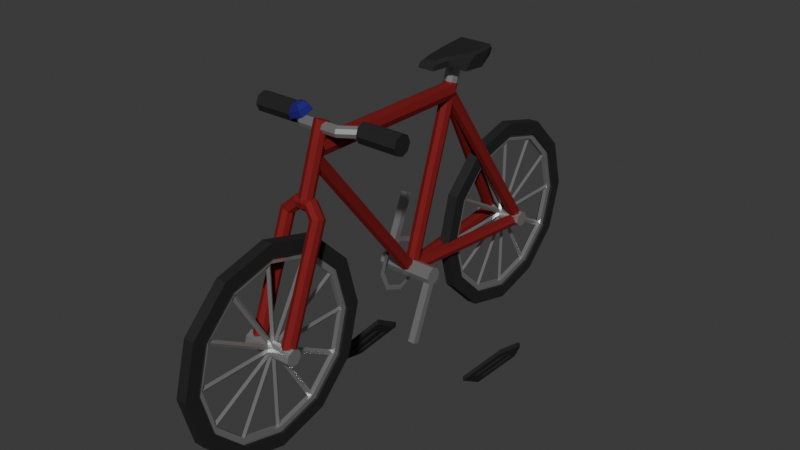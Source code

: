 # Source: bicycle.blend  (saved by Blender 4.2.66; exported with 4.5.12 LTS)
import bpy
from mathutils import Matrix  # noqa: F401  (used for matrix-valued properties, if any)

bpy.ops.wm.read_factory_settings(use_empty=True)
scene = bpy.context.scene
scene.name = 'Scene'

# ---- collections
col_bike = bpy.data.collections.new('Bike'); scene.collection.children.link(col_bike)

# ---- materials (node trees are filled in below, after node groups)
mat_chromecolor = bpy.data.materials.new('ChromeColor')
mat_chromecolor.use_transparent_shadow = False
mat_blackplastic = bpy.data.materials.new('BlackPlastic')
mat_blackplastic.use_transparent_shadow = False
mat_metalchrome = bpy.data.materials.new('MetalChrome')
mat_metalchrome.use_transparent_shadow = False
mat_material = bpy.data.materials.new('Material')

# ---- material node trees
mat_chromecolor.use_nodes = True; mat_chromecolor.node_tree.nodes.clear()
_N = mat_chromecolor.node_tree.nodes; _L = mat_chromecolor.node_tree.links
n0 = _N.new('ShaderNodeBsdfPrincipled'); n0.name = 'Principled BSDF'; n0.location = (10, 300)
n0.inputs[0].default_value = (0.2961, 0.02029, 0.02122, 1.0)
n0.inputs[1].default_value = 0.7092
n0.inputs[2].default_value = 0.7941
n1 = _N.new('ShaderNodeOutputMaterial'); n1.name = 'Material Output'; n1.location = (300, 300)
_L.new(n0.outputs[0], n1.inputs[0])
n1.is_active_output = True
mat_blackplastic.use_nodes = True; mat_blackplastic.node_tree.nodes.clear()
_N = mat_blackplastic.node_tree.nodes; _L = mat_blackplastic.node_tree.links
n0 = _N.new('ShaderNodeBsdfPrincipled'); n0.name = 'Principled BSDF'; n0.location = (10, 300)
n0.inputs[0].default_value = (0.01141, 0.01141, 0.01141, 1.0)
n0.inputs[2].default_value = 0.7105
n1 = _N.new('ShaderNodeOutputMaterial'); n1.name = 'Material Output'; n1.location = (300, 300)
_L.new(n0.outputs[0], n1.inputs[0])
n1.is_active_output = True
mat_metalchrome.use_nodes = True; mat_metalchrome.node_tree.nodes.clear()
_N = mat_metalchrome.node_tree.nodes; _L = mat_metalchrome.node_tree.links
n0 = _N.new('ShaderNodeBsdfPrincipled'); n0.name = 'Principled BSDF'; n0.location = (10, 300)
n0.inputs[0].default_value = (0.4432, 0.4432, 0.4432, 1.0)
n0.inputs[1].default_value = 0.6842
n0.inputs[2].default_value = 0.2669
n1 = _N.new('ShaderNodeOutputMaterial'); n1.name = 'Material Output'; n1.location = (300, 300)
_L.new(n0.outputs[0], n1.inputs[0])
n1.is_active_output = True
mat_material.use_nodes = True; mat_material.node_tree.nodes.clear()
_N = mat_material.node_tree.nodes; _L = mat_material.node_tree.links
n0 = _N.new('ShaderNodeBsdfPrincipled'); n0.name = 'Principled BSDF'; n0.location = (10, 300)
n0.inputs[0].default_value = (0.03071, 0.02029, 0.2918, 1.0)
n0.inputs[1].default_value = 0.4202
n0.inputs[2].default_value = 0.3319
n1 = _N.new('ShaderNodeOutputMaterial'); n1.name = 'Material Output'; n1.location = (300, 300)
_L.new(n0.outputs[0], n1.inputs[0])
n1.is_active_output = True

# ---- world
world_world = bpy.data.worlds.new('World'); scene.world = world_world
world_world.use_nodes = True; world_world.node_tree.nodes.clear()
_N = world_world.node_tree.nodes; _L = world_world.node_tree.links
n0 = _N.new('ShaderNodeOutputWorld'); n0.name = 'World Output'; n0.location = (300, 300)
n1 = _N.new('ShaderNodeBackground'); n1.name = 'Background'; n1.location = (10, 300)
n1.inputs[0].default_value = (0.05088, 0.05088, 0.05088, 1.0)
_L.new(n1.outputs[0], n0.inputs[0])
n0.is_active_output = True
world_world.color = (0.05088, 0.05088, 0.05088)
world_world.use_sun_shadow = False
world_world.sun_shadow_jitter_overblur = 0.0

# ---- meshes
me_vert_003 = bpy.data.meshes.new('Vert.003')
me_vert_003.from_pydata([(-0.7224, 0.03536, 2.047), (-0.7085, -2.385e-07, 2.051), (-0.7224, -0.03536, 2.047), (-0.756, -0.05, 2.036), (-0.7895, -0.03536, 2.024), (-0.8035, -2.885e-07, 2.02), (-0.7895, 0.03536, 2.024), (-0.756, 0.05, 2.036), (-0.2727, 0.03536, 0.679), (-0.2588, -5.72e-08, 0.6835), (-0.2727, -0.03536, 0.679), (-0.3063, -0.05, 0.6679), (-0.3399, -0.03536, 0.6569), (-0.3538, -1.072e-07, 0.6523), (-0.3399, 0.03536, 0.6569), (-0.3063, 0.05, 0.6679), (0.5734, -0.03536, 1.828), (0.5619, -2.622e-07, 1.837), (0.5734, 0.03536, 1.828), (0.601, 0.05, 1.806), (0.6287, 0.03536, 1.784), (0.6402, -2.406e-07, 1.775), (0.6287, -0.03536, 1.784), (0.601, -0.05, 1.806), (-0.3345, -0.03536, 0.688), (-0.346, -1.09e-07, 0.6971), (-0.3345, 0.03536, 0.688), (-0.3069, 0.05, 0.6659), (-0.2792, 0.03536, 0.6439), (-0.2678, -8.738e-08, 0.6348), (-0.2792, -0.03536, 0.6439), (-0.3069, -0.05, 0.6659), (0.5794, -0.04512, 1.916), (0.5794, -2.847e-07, 1.935), (0.5794, 0.04512, 1.916), (0.5794, 0.06381, 1.871), (0.5794, 0.04512, 1.826), (0.5794, -2.419e-07, 1.807), (0.5794, -0.04512, 1.826), (0.5794, -0.06381, 1.871), (-0.7064, -0.04512, 1.916), (-0.7064, -2.847e-07, 1.935), (-0.7064, 0.04512, 1.916), (-0.7064, 0.06381, 1.871), (-0.7064, 0.04512, 1.826), (-0.7064, -2.419e-07, 1.807), (-0.7064, -0.04512, 1.826), (-0.7064, -0.06381, 1.871), (-0.8779, 0.1399, 2.018), (-0.8779, -0.1399, 2.018), (-0.6983, -0.1399, 2.033), (-0.6983, 0.1399, 2.033), (-1.028, 0.09711, 2.055), (-1.028, -0.09711, 2.055), (-0.584, -0.08422, 2.084), (-0.584, 0.08422, 2.084), (-0.4485, -0.06124, 2.083), (-0.4485, 0.06124, 2.083), (-0.9714, -0.1399, 2.132), (-0.9856, -0.1157, 2.149), (-0.8104, -0.1158, 2.134), (-0.7907, -0.1399, 2.116), (-0.9856, 0.1157, 2.149), (-0.9714, 0.1399, 2.132), (-0.7907, 0.1399, 2.116), (-0.8104, 0.1158, 2.134), (-1.043, -0.08321, 2.126), (-1.051, -0.09711, 2.099), (-1.051, 0.09711, 2.099), (-1.043, 0.08321, 2.126), (-0.5877, -0.06014, 2.145), (-0.5865, -0.08422, 2.126), (-0.5865, 0.08422, 2.126), (-0.5877, 0.06014, 2.145), (-0.4657, -0.06124, 2.117), (-0.4952, -0.04118, 2.138), (-0.4952, 0.04118, 2.138), (-0.4657, 0.06124, 2.117), (-0.7542, 0.03536, 1.917), (-0.7208, -0.05, 1.928), (-0.686, 0.03536, 1.936), (-0.7197, 0.05, 1.925), (-0.7533, -0.03536, 1.914), (-0.6726, -2.24e-07, 1.942), (-0.7681, -2.742e-07, 1.912), (-0.6871, -0.03536, 1.939)], [], [(0, 80, 81, 7), (1, 83, 80, 0), (2, 85, 83, 1), (3, 79, 85, 2), (4, 82, 79, 3), (5, 84, 82, 4), (6, 78, 84, 5), (7, 81, 78, 6), (16, 24, 31, 23), (17, 25, 24, 16), (18, 26, 25, 17), (19, 27, 26, 18), (20, 28, 27, 19), (21, 29, 28, 20), (22, 30, 29, 21), (23, 31, 30, 22), (32, 40, 47, 39), (33, 41, 40, 32), (34, 42, 41, 33), (35, 43, 42, 34), (36, 44, 43, 35), (37, 45, 44, 36), (38, 46, 45, 37), (39, 47, 46, 38), (58, 61, 50, 49), (67, 58, 49, 53), (61, 71, 54, 50), (71, 74, 56, 54), (68, 67, 53, 52), (59, 62, 65, 60), (77, 72, 55, 57), (64, 63, 48, 51), (72, 64, 51, 55), (63, 68, 52, 48), (73, 76, 75, 70), (74, 77, 57, 56), (65, 73, 70, 60), (59, 60, 61, 58), (65, 62, 63, 64), (69, 66, 67, 68), (66, 59, 58, 67), (62, 69, 68, 63), (73, 65, 64, 72), (60, 70, 71, 61), (75, 76, 77, 74), (76, 73, 72, 77), (70, 75, 74, 71), (59, 66, 69, 62), (83, 85, 10, 9), (78, 81, 15, 14), (85, 79, 11, 10), (79, 82, 12, 11), (81, 80, 8, 15), (82, 84, 13, 12), (80, 83, 9, 8), (84, 78, 14, 13), (49, 50, 54, 56, 57, 55, 51, 48, 52, 53)])
me_vert_003.polygons.foreach_set('material_index', [2, 2, 2, 2, 2, 2, 2, 2, 0, 0, 0, 0, 0, 0, 0, 0, 0, 0, 0, 0, 0, 0, 0, 0, 1, 1, 1, 1, 1, 1, 1, 1, 1, 1, 1, 1, 1, 1, 1, 1, 1, 1, 1, 1, 1, 1, 1, 1, 0, 0, 0, 0, 0, 0, 0, 0, 1])
_uv = me_vert_003.uv_layers.new(name='UVMap')
_uv.uv.foreach_set('vector', [0.0, 1.0, 0.08095, 1.0, 0.08053, 0.875, 0.0, 0.875, 0.0, 0.125, 0.07964, 0.125, 0.08095, 0.0, 0.0, 0.0, 0.0, 0.25, 0.07847, 0.25, 0.07964, 0.125, 0.0, 0.125, 0.0, 0.375, 0.07828, 0.375, 0.07847, 0.25, 0.0, 0.25, 0.0, 0.5, 0.08067, 0.5, 0.07828, 0.375, 0.0, 0.375, 0.0, 0.625, 0.07868, 0.625, 0.08067, 0.5, 0.0, 0.5, 0.0, 0.75, 0.07855, 0.75, 0.07868, 0.625, 0.0, 0.625, 0.0, 0.875, 0.08053, 0.875, 0.07855, 0.75, 0.0, 0.75, 0.0, 1.0, 1.0, 1.0, 1.0, 0.875, 0.0, 0.875, 0.0, 0.125, 1.0, 0.125, 1.0, 0.0, 0.0, 0.0, 0.0, 0.25, 1.0, 0.25, 1.0, 0.125, 0.0, 0.125, 0.0, 0.375, 1.0, 0.375, 1.0, 0.25, 0.0, 0.25, 0.0, 0.5, 1.0, 0.5, 1.0, 0.375, 0.0, 0.375, 0.0, 0.625, 1.0, 0.625, 1.0, 0.5, 0.0, 0.5, 0.0, 0.75, 1.0, 0.75, 1.0, 0.625, 0.0, 0.625, 0.0, 0.875, 1.0, 0.875, 1.0, 0.75, 0.0, 0.75, 0.0, 1.0, 1.0, 1.0, 1.0, 0.875, 0.0, 0.875, 0.0, 0.125, 1.0, 0.125, 1.0, 0.0, 0.0, 0.0, 0.0, 0.25, 1.0, 0.25, 1.0, 0.125, 0.0, 0.125, 0.0, 0.375, 1.0, 0.375, 1.0, 0.25, 0.0, 0.25, 0.0, 0.5, 1.0, 0.5, 1.0, 0.375, 0.0, 0.375, 0.0, 0.625, 1.0, 0.625, 1.0, 0.5, 0.0, 0.5, 0.0, 0.75, 1.0, 0.75, 1.0, 0.625, 0.0, 0.625, 0.0, 0.875, 1.0, 0.875, 1.0, 0.75, 0.0, 0.75, 0.0, 0.0, 1.0, 0.0, 1.0, 0.0, 0.0, 0.0, 0.0, 0.0, 0.0, 0.0, 0.0, 0.0, 0.0, 0.0, 1.0, 0.0, 1.0, 0.0, 1.0, 0.0, 1.0, 0.0, 1.0, 0.0, 1.0, 0.0, 1.0, 0.0, 1.0, 0.0, 0.0, 1.0, 0.0, 0.0, 0.0, 0.0, 0.0, 1.0, 0.0, 0.08639, 0.0, 0.9136, 1.0, 0.9138, 1.0, 0.08616, 1.0, 1.0, 1.0, 1.0, 1.0, 1.0, 1.0, 1.0, 1.0, 1.0, 0.0, 1.0, 0.0, 1.0, 1.0, 1.0, 1.0, 1.0, 1.0, 1.0, 1.0, 1.0, 1.0, 1.0, 0.0, 1.0, 0.0, 1.0, 0.0, 1.0, 0.0, 1.0, 1.0, 0.8571, 1.0, 0.821, 1.0, 0.179, 1.0, 0.1429, 1.0, 0.0, 1.0, 1.0, 1.0, 1.0, 1.0, 0.0, 1.0, 0.9138, 1.0, 0.8571, 1.0, 0.1429, 1.0, 0.08616, 0.0, 0.08639, 1.0, 0.08616, 1.0, 0.0, 0.0, 0.0, 1.0, 0.9138, 0.0, 0.9136, 0.0, 1.0, 1.0, 1.0, 0.0, 0.8948, 0.0, 0.1052, 0.0, 0.0, 0.0, 1.0, 0.0, 0.1052, 0.0, 0.08639, 0.0, 0.0, 0.0, 0.0, 0.0, 0.9136, 0.0, 0.8948, 0.0, 1.0, 0.0, 1.0, 1.0, 0.8571, 1.0, 0.9138, 1.0, 1.0, 1.0, 1.0, 1.0, 0.08616, 1.0, 0.1429, 1.0, 0.0, 1.0, 0.0, 1.0, 0.179, 1.0, 0.821, 1.0, 1.0, 1.0, 0.0, 1.0, 0.821, 1.0, 0.8571, 1.0, 1.0, 1.0, 1.0, 1.0, 0.1429, 1.0, 0.179, 1.0, 0.0, 1.0, 0.0, 0.0, 0.08639, 0.0, 0.1052, 0.0, 0.8948, 0.0, 0.9136, 0.07964, 0.125, 0.07847, 0.25, 1.0, 0.25, 1.0, 0.125, 0.07855, 0.75, 0.08053, 0.875, 1.0, 0.875, 1.0, 0.75, 0.07847, 0.25, 0.07828, 0.375, 1.0, 0.375, 1.0, 0.25, 0.07828, 0.375, 0.08067, 0.5, 1.0, 0.5, 1.0, 0.375, 0.08053, 0.875, 0.08095, 1.0, 1.0, 1.0, 1.0, 0.875, 0.08067, 0.5, 0.07868, 0.625, 1.0, 0.625, 1.0, 0.5, 0.08095, 0.0, 0.07964, 0.125, 1.0, 0.125, 1.0, 0.0, 0.07868, 0.625, 0.07855, 0.75, 1.0, 0.75, 1.0, 0.625, 0.0, 0.0, 1.0, 0.0, 1.0, 0.0, 1.0, 0.0, 1.0, 1.0, 1.0, 1.0, 1.0, 1.0, 0.0, 1.0, 0.0, 1.0, 0.0, 0.0])
me_vert_003.materials.append(mat_chromecolor)
me_vert_003.materials.append(mat_blackplastic)
me_vert_003.materials.append(mat_metalchrome)
me_vert_003.auto_texspace = False
me_vert_003.update()
me_vert_002 = bpy.data.meshes.new('Vert.002')
me_vert_002.from_pydata([(-0.7269, -0.03987, 1.868), (-0.7451, -0.007121, 1.876), (-0.7388, 0.02979, 1.868), (-0.7117, 0.04926, 1.85), (-0.6797, 0.03987, 1.831), (-0.6615, 0.007121, 1.823), (-0.6678, -0.02979, 1.831), (-0.6949, -0.04926, 1.85), (-1.438, -0.1614, 0.7022), (-1.459, -0.1293, 0.7014), (-1.451, -0.09191, 0.6997), (-1.419, -0.07125, 0.6983), (-1.381, -0.07938, 0.6979), (-1.361, -0.1115, 0.6988), (-1.369, -0.1489, 0.7004), (-1.401, -0.1695, 0.7018), (-1.404, -0.1599, 0.6409), (-1.416, -0.1274, 0.6248), (-1.414, -0.09033, 0.6339), (-1.399, -0.07039, 0.6629), (-1.38, -0.07927, 0.6947), (-1.368, -0.1118, 0.7108), (-1.37, -0.1489, 0.7017), (-1.385, -0.1688, 0.6728), (-0.2685, -0.03871, 0.6521), (-0.2719, -0.005346, 0.6337), (-0.2759, 0.03115, 0.6444), (-0.2783, 0.0494, 0.6779), (-0.2777, 0.03871, 0.7147), (-0.2744, 0.005346, 0.7331), (-0.2703, -0.03115, 0.7224), (-0.2679, -0.0494, 0.6888), (-0.7388, -0.02979, 1.868), (-0.7451, 0.007121, 1.876), (-0.7269, 0.03987, 1.868), (-0.6949, 0.04926, 1.85), (-0.6678, 0.02979, 1.831), (-0.6615, -0.007121, 1.823), (-0.6797, -0.03987, 1.831), (-0.7117, -0.04926, 1.85), (-1.451, 0.09191, 0.6997), (-1.459, 0.1293, 0.7014), (-1.438, 0.1614, 0.7022), (-1.401, 0.1695, 0.7018), (-1.369, 0.1489, 0.7004), (-1.361, 0.1115, 0.6988), (-1.381, 0.07938, 0.6979), (-1.419, 0.07125, 0.6983), (-1.414, 0.09033, 0.6339), (-1.416, 0.1274, 0.6248), (-1.404, 0.1599, 0.6409), (-1.385, 0.1688, 0.6728), (-1.37, 0.1489, 0.7017), (-1.368, 0.1118, 0.7108), (-1.38, 0.07927, 0.6947), (-1.399, 0.07039, 0.6629), (-0.2759, -0.03115, 0.6444), (-0.2719, 0.005346, 0.6337), (-0.2685, 0.03871, 0.6521), (-0.2679, 0.0494, 0.6888), (-0.2703, 0.03115, 0.7224), (-0.2744, -0.005346, 0.7331), (-0.2777, -0.03871, 0.7147), (-0.2783, -0.0494, 0.6779)], [], [(0, 8, 15, 7), (1, 9, 8, 0), (2, 10, 9, 1), (3, 11, 10, 2), (4, 12, 11, 3), (5, 13, 12, 4), (6, 14, 13, 5), (7, 15, 14, 6), (8, 16, 23, 15), (9, 17, 16, 8), (10, 18, 17, 9), (11, 19, 18, 10), (12, 20, 19, 11), (13, 21, 20, 12), (14, 22, 21, 13), (15, 23, 22, 14), (16, 24, 31, 23), (17, 25, 24, 16), (18, 26, 25, 17), (19, 27, 26, 18), (20, 28, 27, 19), (21, 29, 28, 20), (22, 30, 29, 21), (23, 31, 30, 22), (32, 40, 47, 39), (33, 41, 40, 32), (34, 42, 41, 33), (35, 43, 42, 34), (36, 44, 43, 35), (37, 45, 44, 36), (38, 46, 45, 37), (39, 47, 46, 38), (40, 48, 55, 47), (41, 49, 48, 40), (42, 50, 49, 41), (43, 51, 50, 42), (44, 52, 51, 43), (45, 53, 52, 44), (46, 54, 53, 45), (47, 55, 54, 46), (48, 56, 63, 55), (49, 57, 56, 48), (50, 58, 57, 49), (51, 59, 58, 50), (52, 60, 59, 51), (53, 61, 60, 52), (54, 62, 61, 53), (55, 63, 62, 54)])
_uv = me_vert_002.uv_layers.new(name='UVMap')
_uv.uv.foreach_set('vector', [0.0, 1.0, 0.3333, 1.0, 0.3333, 0.875, 0.0, 0.875, 0.0, 0.125, 0.3333, 0.125, 0.3333, 0.0, 0.0, 0.0, 0.0, 0.25, 0.3333, 0.25, 0.3333, 0.125, 0.0, 0.125, 0.0, 0.375, 0.3333, 0.375, 0.3333, 0.25, 0.0, 0.25, 0.0, 0.5, 0.3333, 0.5, 0.3333, 0.375, 0.0, 0.375, 0.0, 0.625, 0.3333, 0.625, 0.3333, 0.5, 0.0, 0.5, 0.0, 0.75, 0.3333, 0.75, 0.3333, 0.625, 0.0, 0.625, 0.0, 0.875, 0.3333, 0.875, 0.3333, 0.75, 0.0, 0.75, 0.3333, 1.0, 0.6667, 1.0, 0.6667, 0.875, 0.3333, 0.875, 0.3333, 0.125, 0.6667, 0.125, 0.6667, 0.0, 0.3333, 0.0, 0.3333, 0.25, 0.6667, 0.25, 0.6667, 0.125, 0.3333, 0.125, 0.3333, 0.375, 0.6667, 0.375, 0.6667, 0.25, 0.3333, 0.25, 0.3333, 0.5, 0.6667, 0.5, 0.6667, 0.375, 0.3333, 0.375, 0.3333, 0.625, 0.6667, 0.625, 0.6667, 0.5, 0.3333, 0.5, 0.3333, 0.75, 0.6667, 0.75, 0.6667, 0.625, 0.3333, 0.625, 0.3333, 0.875, 0.6667, 0.875, 0.6667, 0.75, 0.3333, 0.75, 0.6667, 1.0, 1.0, 1.0, 1.0, 0.875, 0.6667, 0.875, 0.6667, 0.125, 1.0, 0.125, 1.0, 0.0, 0.6667, 0.0, 0.6667, 0.25, 1.0, 0.25, 1.0, 0.125, 0.6667, 0.125, 0.6667, 0.375, 1.0, 0.375, 1.0, 0.25, 0.6667, 0.25, 0.6667, 0.5, 1.0, 0.5, 1.0, 0.375, 0.6667, 0.375, 0.6667, 0.625, 1.0, 0.625, 1.0, 0.5, 0.6667, 0.5, 0.6667, 0.75, 1.0, 0.75, 1.0, 0.625, 0.6667, 0.625, 0.6667, 0.875, 1.0, 0.875, 1.0, 0.75, 0.6667, 0.75, 0.0, 1.0, 0.3333, 1.0, 0.3333, 0.875, 0.0, 0.875, 0.0, 0.125, 0.3333, 0.125, 0.3333, 0.0, 0.0, 0.0, 0.0, 0.25, 0.3333, 0.25, 0.3333, 0.125, 0.0, 0.125, 0.0, 0.375, 0.3333, 0.375, 0.3333, 0.25, 0.0, 0.25, 0.0, 0.5, 0.3333, 0.5, 0.3333, 0.375, 0.0, 0.375, 0.0, 0.625, 0.3333, 0.625, 0.3333, 0.5, 0.0, 0.5, 0.0, 0.75, 0.3333, 0.75, 0.3333, 0.625, 0.0, 0.625, 0.0, 0.875, 0.3333, 0.875, 0.3333, 0.75, 0.0, 0.75, 0.3333, 1.0, 0.6667, 1.0, 0.6667, 0.875, 0.3333, 0.875, 0.3333, 0.125, 0.6667, 0.125, 0.6667, 0.0, 0.3333, 0.0, 0.3333, 0.25, 0.6667, 0.25, 0.6667, 0.125, 0.3333, 0.125, 0.3333, 0.375, 0.6667, 0.375, 0.6667, 0.25, 0.3333, 0.25, 0.3333, 0.5, 0.6667, 0.5, 0.6667, 0.375, 0.3333, 0.375, 0.3333, 0.625, 0.6667, 0.625, 0.6667, 0.5, 0.3333, 0.5, 0.3333, 0.75, 0.6667, 0.75, 0.6667, 0.625, 0.3333, 0.625, 0.3333, 0.875, 0.6667, 0.875, 0.6667, 0.75, 0.3333, 0.75, 0.6667, 1.0, 1.0, 1.0, 1.0, 0.875, 0.6667, 0.875, 0.6667, 0.125, 1.0, 0.125, 1.0, 0.0, 0.6667, 0.0, 0.6667, 0.25, 1.0, 0.25, 1.0, 0.125, 0.6667, 0.125, 0.6667, 0.375, 1.0, 0.375, 1.0, 0.25, 0.6667, 0.25, 0.6667, 0.5, 1.0, 0.5, 1.0, 0.375, 0.6667, 0.375, 0.6667, 0.625, 1.0, 0.625, 1.0, 0.5, 0.6667, 0.5, 0.6667, 0.75, 1.0, 0.75, 1.0, 0.625, 0.6667, 0.625, 0.6667, 0.875, 1.0, 0.875, 1.0, 0.75, 0.6667, 0.75])
me_vert_002.materials.append(mat_chromecolor)
me_vert_002.auto_texspace = False
me_vert_002.update()
me_circle_003 = bpy.data.meshes.new('Circle.003')
me_circle_003.from_pydata([(0.5, 0.866, 0.03), (0.474, 0.881, -5.588e-09), (0.5, 0.866, -0.03), (0.526, 0.851, 8.382e-09), (0.03723, 0.06448, 0.03), (0.01124, 0.07948, -5.588e-09), (0.03723, 0.06448, -0.03), (0.06321, 0.04948, 8.382e-09), (0.866, 0.5, 0.03), (0.851, 0.526, -3.26e-09), (0.866, 0.5, -0.03), (0.881, 0.474, 5.588e-09), (0.06448, 0.03723, 0.03), (0.04948, 0.06321, -3.26e-09), (0.06448, 0.03723, -0.03), (0.07948, 0.01124, 5.588e-09), (1.0, 0.0, 0.03), (1.0, 0.03, -3.725e-09), (1.0, -5.588e-09, -0.03), (1.0, -0.03, 7.451e-09), (0.07445, 0.0, 0.03), (0.07445, 0.03, -3.725e-09), (0.07445, -5.588e-09, -0.03), (0.07445, -0.03, 7.451e-09), (0.866, -0.5, 0.03), (0.881, -0.474, -1.397e-09), (0.866, -0.5, -0.03), (0.851, -0.526, 4.191e-09), (0.06448, -0.03723, 0.03), (0.07948, -0.01124, -1.397e-09), (0.06448, -0.03723, -0.03), (0.04948, -0.06321, 4.191e-09), (0.5, -0.866, 0.03), (0.526, -0.851, -4.424e-09), (0.5, -0.866, -0.03), (0.474, -0.881, 7.218e-09), (0.03723, -0.06448, 0.03), (0.06321, -0.04948, -4.424e-09), (0.03723, -0.06448, -0.03), (0.01124, -0.07948, 7.218e-09), (2.265e-09, -1.0, 0.03), (0.03, -1.0, -7.153e-09), (-8.464e-09, -1.0, -0.03), (-0.03, -1.0, 9.775e-09), (2.265e-09, -0.07445, 0.03), (0.03, -0.07445, -7.153e-09), (-8.464e-09, -0.07445, -0.03), (-0.03, -0.07445, 9.775e-09), (-0.5, -0.866, 0.03), (-0.474, -0.881, -5.821e-09), (-0.5, -0.866, -0.03), (-0.526, -0.851, 8.382e-09), (-0.03723, -0.06448, 0.03), (-0.01124, -0.07948, -5.821e-09), (-0.03723, -0.06448, -0.03), (-0.06321, -0.04948, 8.382e-09), (-0.866, -0.5, 0.03), (-0.851, -0.526, -8.382e-09), (-0.866, -0.5, -0.03), (-0.881, -0.474, 1.071e-08), (-0.06448, -0.03723, 0.03), (-0.04948, -0.06321, -8.382e-09), (-0.06448, -0.03723, -0.03), (-0.07948, -0.01124, 1.071e-08), (-1.0, 0.0, 0.03), (-1.0, -0.03, -3.725e-09), (-1.0, 5.588e-09, -0.03), (-1.0, 0.03, 7.451e-09), (-0.07445, 0.0, 0.03), (-0.07445, -0.03, -3.725e-09), (-0.07445, 5.588e-09, -0.03), (-0.07445, 0.03, 7.451e-09), (-0.866, 0.5, 0.03), (-0.881, 0.474, -4.657e-09), (-0.866, 0.5, -0.03), (-0.851, 0.526, 6.985e-09), (-0.06448, 0.03723, 0.03), (-0.07948, 0.01124, -4.657e-09), (-0.06448, 0.03723, -0.03), (-0.04948, 0.06321, 6.985e-09), (2.265e-09, 0.07445, 0.03), (0.03, 0.07445, -7.153e-09), (-8.464e-09, 0.07445, -0.03), (-0.03, 0.07445, 9.775e-09), (2.265e-09, 1.0, 0.03), (0.03, 1.0, -7.153e-09), (-8.464e-09, 1.0, -0.03), (-0.03, 1.0, 9.775e-09), (-0.5, 0.866, 0.03), (-0.526, 0.851, -3.958e-09), (-0.5, 0.866, -0.03), (-0.474, 0.881, 6.519e-09), (-0.03723, 0.06448, 0.03), (-0.06321, 0.04948, -3.958e-09), (-0.03723, 0.06448, -0.03), (-0.01124, 0.07948, 6.519e-09), (-0.003476, 1.024, -0.092), (-0.003476, 1.024, 0.09445), (0.5067, 0.8868, -0.092), (0.5067, 0.8868, 0.09445), (0.8801, 0.5134, -0.092), (0.8801, 0.5134, 0.09445), (1.017, 0.00322, -0.092), (1.017, 0.00322, 0.09445), (0.8801, -0.5069, -0.092), (0.8801, -0.5069, 0.09445), (0.5067, -0.8804, -0.092), (0.5067, -0.8804, 0.09445), (-0.003476, -1.017, -0.092), (-0.003476, -1.017, 0.09445), (-0.5136, -0.8804, -0.092), (-0.5136, -0.8804, 0.09445), (-0.8871, -0.5069, -0.092), (-0.8871, -0.5069, 0.09445), (-1.024, 0.00322, -0.092), (-1.024, 0.00322, 0.09445), (-0.8871, 0.5134, -0.092), (-0.8871, 0.5134, 0.09445), (-0.5136, 0.8868, -0.092), (-0.5136, 0.8868, 0.09445), (-0.003476, 1.184, -0.092), (0.587, 1.026, -0.092), (0.587, 1.026, 0.09445), (-0.003476, 1.184, 0.09445), (1.019, 0.5937, -0.092), (1.019, 0.5937, 0.09445), (1.177, 0.00322, -0.092), (1.177, 0.00322, 0.09445), (1.019, -0.5872, -0.092), (1.019, -0.5872, 0.09445), (0.587, -1.019, -0.092), (0.587, -1.019, 0.09445), (-0.003476, -1.178, -0.092), (-0.003476, -1.178, 0.09445), (-0.5939, -1.019, -0.092), (-0.5939, -1.019, 0.09445), (-1.026, -0.5872, -0.092), (-1.026, -0.5872, 0.09445), (-1.184, 0.00322, -0.092), (-1.184, 0.00322, 0.09445), (-1.026, 0.5937, -0.092), (-1.026, 0.5937, 0.09445), (-0.5939, 1.026, -0.092), (-0.5939, 1.026, 0.09445), (-0.003476, 0.9574, -0.04937), (0.4736, 0.8296, -0.04937), (0.8229, 0.4803, -0.04937), (0.9507, 0.00322, -0.04937), (0.8229, -0.4739, -0.04937), (0.8203, -0.4708, 0.03146), (0.4736, -0.8231, -0.04937), (0.4711, -0.8201, 0.03146), (-0.003476, -0.951, -0.04937), (-0.4806, -0.8231, -0.04937), (-0.8298, -0.4739, -0.04937), (-0.9577, 0.00322, -0.04937), (-0.9602, 0.00629, 0.03146), (-0.8298, 0.4803, -0.04937), (-0.8324, 0.4834, 0.03146), (-0.4806, 0.8296, -0.04937), (-0.003476, 1.024, -0.04937), (0.5067, 0.8868, -0.04937), (0.5041, 0.8899, 0.03146), (-0.006026, 1.027, 0.03146), (0.8801, 0.5134, -0.04937), (0.8776, 0.5164, 0.03146), (1.017, 0.00322, -0.04937), (1.014, 0.00629, 0.03146), (0.8801, -0.5069, -0.04937), (0.8776, -0.5039, 0.03146), (0.5067, -0.8804, -0.04937), (0.5041, -0.8773, 0.03146), (-0.003476, -1.017, -0.04937), (-0.006026, -1.014, 0.03146), (-0.5136, -0.8804, -0.04937), (-0.5162, -0.8773, 0.03146), (-0.8871, -0.5069, -0.04937), (-0.8896, -0.5039, 0.03146), (-1.024, 0.00322, -0.04937), (-1.026, 0.00629, 0.03146), (-0.8871, 0.5134, -0.04937), (-0.8896, 0.5164, 0.03146), (-0.5136, 0.8868, -0.04937), (-0.5162, 0.8899, 0.03146), (-0.006026, 0.9605, 0.03146), (0.4711, 0.8327, 0.03146), (0.8203, 0.4834, 0.03146), (0.9482, 0.00629, 0.03146), (-0.006026, -0.9479, 0.03146), (-0.4831, -0.8201, 0.03146), (-0.8324, -0.4708, 0.03146), (-0.4831, 0.8327, 0.03146), (0.001233, 0.09376, -0.4279), (0.001233, 0.09376, 0.4499), (0.07648, 0.05752, -0.4279), (0.07648, 0.05752, 0.4499), (0.09506, -0.0239, -0.4279), (0.09506, -0.0239, 0.4499), (0.04299, -0.0892, -0.4279), (0.04299, -0.0892, 0.4499), (-0.04053, -0.0892, -0.4279), (-0.04053, -0.0892, 0.4499), (-0.0926, -0.0239, -0.4279), (-0.0926, -0.0239, 0.4499), (-0.07401, 0.05752, -0.4279), (-0.07401, 0.05752, 0.4499)], [], [(0, 4, 7, 3), (1, 5, 4, 0), (2, 6, 5, 1), (3, 7, 6, 2), (8, 12, 15, 11), (9, 13, 12, 8), (10, 14, 13, 9), (11, 15, 14, 10), (16, 20, 23, 19), (17, 21, 20, 16), (18, 22, 21, 17), (19, 23, 22, 18), (24, 28, 31, 27), (25, 29, 28, 24), (26, 30, 29, 25), (27, 31, 30, 26), (32, 36, 39, 35), (33, 37, 36, 32), (34, 38, 37, 33), (35, 39, 38, 34), (40, 44, 47, 43), (41, 45, 44, 40), (42, 46, 45, 41), (43, 47, 46, 42), (48, 52, 55, 51), (49, 53, 52, 48), (50, 54, 53, 49), (51, 55, 54, 50), (56, 60, 63, 59), (57, 61, 60, 56), (58, 62, 61, 57), (59, 63, 62, 58), (64, 68, 71, 67), (65, 69, 68, 64), (66, 70, 69, 65), (67, 71, 70, 66), (72, 76, 79, 75), (73, 77, 76, 72), (74, 78, 77, 73), (75, 79, 78, 74), (80, 84, 87, 83), (81, 85, 84, 80), (82, 86, 85, 81), (83, 87, 86, 82), (88, 92, 95, 91), (89, 93, 92, 88), (90, 94, 93, 89), (91, 95, 94, 90), (120, 123, 122, 121), (121, 122, 125, 124), (124, 125, 127, 126), (126, 127, 129, 128), (128, 129, 131, 130), (130, 131, 133, 132), (132, 133, 135, 134), (134, 135, 137, 136), (136, 137, 139, 138), (138, 139, 141, 140), (96, 98, 161, 160), (140, 141, 143, 142), (142, 143, 123, 120), (118, 96, 160, 182), (98, 96, 120, 121), (97, 99, 122, 123), (100, 98, 121, 124), (99, 101, 125, 122), (102, 100, 124, 126), (101, 103, 127, 125), (104, 102, 126, 128), (103, 105, 129, 127), (106, 104, 128, 130), (105, 107, 131, 129), (108, 106, 130, 132), (107, 109, 133, 131), (110, 108, 132, 134), (109, 111, 135, 133), (112, 110, 134, 136), (111, 113, 137, 135), (114, 112, 136, 138), (113, 115, 139, 137), (116, 114, 138, 140), (115, 117, 141, 139), (118, 116, 140, 142), (117, 119, 143, 141), (96, 118, 142, 120), (119, 97, 123, 143), (113, 111, 175, 177), (104, 106, 170, 168), (97, 119, 183, 163), (99, 97, 163, 162), (112, 114, 178, 176), (107, 105, 169, 171), (98, 100, 164, 161), (115, 113, 177, 179), (106, 108, 172, 170), (101, 99, 162, 165), (114, 116, 180, 178), (109, 107, 171, 173), (100, 102, 166, 164), (117, 115, 179, 181), (108, 110, 174, 172), (103, 101, 165, 167), (116, 118, 182, 180), (111, 109, 173, 175), (102, 104, 168, 166), (119, 117, 181, 183), (110, 112, 176, 174), (105, 103, 167, 169), (145, 144, 160, 161), (184, 185, 162, 163), (146, 145, 161, 164), (185, 186, 165, 162), (147, 146, 164, 166), (186, 187, 167, 165), (148, 147, 166, 168), (187, 149, 169, 167), (150, 148, 168, 170), (149, 151, 171, 169), (152, 150, 170, 172), (151, 188, 173, 171), (153, 152, 172, 174), (188, 189, 175, 173), (154, 153, 174, 176), (189, 190, 177, 175), (155, 154, 176, 178), (190, 156, 179, 177), (157, 155, 178, 180), (156, 158, 181, 179), (159, 157, 180, 182), (158, 191, 183, 181), (144, 159, 182, 160), (191, 184, 163, 183), (147, 148, 149, 187), (157, 159, 191, 158), (150, 152, 188, 151), (144, 145, 185, 184), (153, 154, 190, 189), (146, 147, 187, 186), (155, 157, 158, 156), (148, 150, 151, 149), (159, 144, 184, 191), (152, 153, 189, 188), (145, 146, 186, 185), (154, 155, 156, 190), (192, 193, 195, 194), (194, 195, 197, 196), (196, 197, 199, 198), (198, 199, 201, 200), (200, 201, 203, 202), (195, 193, 205, 203, 201, 199, 197), (202, 203, 205, 204), (204, 205, 193, 192), (192, 194, 196, 198, 200, 202, 204)])
me_circle_003.polygons.foreach_set('material_index', [1, 1, 1, 1, 1, 1, 1, 1, 1, 1, 1, 1, 1, 1, 1, 1, 1, 1, 1, 1, 1, 1, 1, 1, 1, 1, 1, 1, 1, 1, 1, 1, 1, 1, 1, 1, 1, 1, 1, 1, 1, 1, 1, 1, 1, 1, 1, 1, 0, 0, 0, 0, 0, 0, 0, 0, 0, 0, 0, 0, 0, 0, 0, 0, 0, 0, 0, 0, 0, 0, 0, 0, 0, 0, 0, 0, 0, 0, 0, 0, 0, 0, 0, 0, 0, 0, 0, 0, 0, 0, 0, 0, 0, 0, 0, 0, 0, 0, 0, 0, 0, 0, 0, 0, 0, 0, 0, 0, 1, 1, 1, 1, 1, 1, 1, 1, 1, 1, 1, 1, 1, 1, 1, 1, 1, 1, 1, 1, 1, 1, 1, 1, 1, 1, 1, 0, 1, 1, 1, 1, 1, 1, 1, 1, 1, 1, 1, 1, 1, 1, 1, 1, 1])
_uv = me_circle_003.uv_layers.new(name='UVMap')
_uv.uv.foreach_set('vector', [0.0, 1.0, 1.0, 1.0, 1.0, 0.75, 0.0, 0.75, 0.0, 0.25, 1.0, 0.25, 1.0, 0.0, 0.0, 0.0, 0.0, 0.5, 1.0, 0.5, 1.0, 0.25, 0.0, 0.25, 0.0, 0.75, 1.0, 0.75, 1.0, 0.5, 0.0, 0.5, 0.0, 1.0, 1.0, 1.0, 1.0, 0.75, 0.0, 0.75, 0.0, 0.25, 1.0, 0.25, 1.0, 0.0, 0.0, 0.0, 0.0, 0.5, 1.0, 0.5, 1.0, 0.25, 0.0, 0.25, 0.0, 0.75, 1.0, 0.75, 1.0, 0.5, 0.0, 0.5, 0.0, 1.0, 1.0, 1.0, 1.0, 0.75, 0.0, 0.75, 0.0, 0.25, 1.0, 0.25, 1.0, 0.0, 0.0, 0.0, 0.0, 0.5, 1.0, 0.5, 1.0, 0.25, 0.0, 0.25, 0.0, 0.75, 1.0, 0.75, 1.0, 0.5, 0.0, 0.5, 0.0, 1.0, 1.0, 1.0, 1.0, 0.75, 0.0, 0.75, 0.0, 0.25, 1.0, 0.25, 1.0, 0.0, 0.0, 0.0, 0.0, 0.5, 1.0, 0.5, 1.0, 0.25, 0.0, 0.25, 0.0, 0.75, 1.0, 0.75, 1.0, 0.5, 0.0, 0.5, 0.0, 1.0, 1.0, 1.0, 1.0, 0.75, 0.0, 0.75, 0.0, 0.25, 1.0, 0.25, 1.0, 0.0, 0.0, 0.0, 0.0, 0.5, 1.0, 0.5, 1.0, 0.25, 0.0, 0.25, 0.0, 0.75, 1.0, 0.75, 1.0, 0.5, 0.0, 0.5, 0.0, 1.0, 1.0, 1.0, 1.0, 0.75, 0.0, 0.75, 0.0, 0.25, 1.0, 0.25, 1.0, 0.0, 0.0, 0.0, 0.0, 0.5, 1.0, 0.5, 1.0, 0.25, 0.0, 0.25, 0.0, 0.75, 1.0, 0.75, 1.0, 0.5, 0.0, 0.5, 0.0, 1.0, 1.0, 1.0, 1.0, 0.75, 0.0, 0.75, 0.0, 0.25, 1.0, 0.25, 1.0, 0.0, 0.0, 0.0, 0.0, 0.5, 1.0, 0.5, 1.0, 0.25, 0.0, 0.25, 0.0, 0.75, 1.0, 0.75, 1.0, 0.5, 0.0, 0.5, 0.0, 1.0, 1.0, 1.0, 1.0, 0.75, 0.0, 0.75, 0.0, 0.25, 1.0, 0.25, 1.0, 0.0, 0.0, 0.0, 0.0, 0.5, 1.0, 0.5, 1.0, 0.25, 0.0, 0.25, 0.0, 0.75, 1.0, 0.75, 1.0, 0.5, 0.0, 0.5, 0.0, 1.0, 1.0, 1.0, 1.0, 0.75, 0.0, 0.75, 0.0, 0.25, 1.0, 0.25, 1.0, 0.0, 0.0, 0.0, 0.0, 0.5, 1.0, 0.5, 1.0, 0.25, 0.0, 0.25, 0.0, 0.75, 1.0, 0.75, 1.0, 0.5, 0.0, 0.5, 0.0, 1.0, 1.0, 1.0, 1.0, 0.75, 0.0, 0.75, 0.0, 0.25, 1.0, 0.25, 1.0, 0.0, 0.0, 0.0, 0.0, 0.5, 1.0, 0.5, 1.0, 0.25, 0.0, 0.25, 0.0, 0.75, 1.0, 0.75, 1.0, 0.5, 0.0, 0.5, 0.0, 1.0, 1.0, 1.0, 1.0, 0.75, 0.0, 0.75, 0.0, 0.25, 1.0, 0.25, 1.0, 0.0, 0.0, 0.0, 0.0, 0.5, 1.0, 0.5, 1.0, 0.25, 0.0, 0.25, 0.0, 0.75, 1.0, 0.75, 1.0, 0.5, 0.0, 0.5, 0.0, 1.0, 1.0, 1.0, 1.0, 0.75, 0.0, 0.75, 0.0, 0.25, 1.0, 0.25, 1.0, 0.0, 0.0, 0.0, 0.0, 0.5, 1.0, 0.5, 1.0, 0.25, 0.0, 0.25, 0.0, 0.75, 1.0, 0.75, 1.0, 0.5, 0.0, 0.5, 1.0, 0.5, 1.0, 1.0, 0.9167, 1.0, 0.9167, 0.5, 0.9167, 0.5, 0.9167, 1.0, 0.8333, 1.0, 0.8333, 0.5, 0.8333, 0.5, 0.8333, 1.0, 0.75, 1.0, 0.75, 0.5, 0.75, 0.5, 0.75, 1.0, 0.6667, 1.0, 0.6667, 0.5, 0.6667, 0.5, 0.6667, 1.0, 0.5833, 1.0, 0.5833, 0.5, 0.5833, 0.5, 0.5833, 1.0, 0.5, 1.0, 0.5, 0.5, 0.5, 0.5, 0.5, 1.0, 0.4167, 1.0, 0.4167, 0.5, 0.4167, 0.5, 0.4167, 1.0, 0.3333, 1.0, 0.3333, 0.5, 0.3333, 0.5, 0.3333, 1.0, 0.25, 1.0, 0.25, 0.5, 0.25, 0.5, 0.25, 1.0, 0.1667, 1.0, 0.1667, 0.5, 0.75, 0.4574, 0.8537, 0.4296, 0.8537, 0.4296, 0.75, 0.4574, 0.1667, 0.5, 0.1667, 1.0, 0.08333, 1.0, 0.08333, 0.5, 0.08333, 0.5, 0.08333, 1.0, 7.451e-08, 1.0, 7.451e-08, 0.5, 0.6463, 0.4296, 0.75, 0.4574, 0.75, 0.4574, 0.6463, 0.4296, 0.8537, 0.4296, 0.75, 0.4574, 0.75, 0.49, 0.87, 0.4578, 0.25, 0.4574, 0.3537, 0.4296, 0.37, 0.4578, 0.25, 0.49, 0.9296, 0.3537, 0.8537, 0.4296, 0.87, 0.4578, 0.9578, 0.37, 0.3537, 0.4296, 0.4296, 0.3537, 0.4578, 0.37, 0.37, 0.4578, 0.9574, 0.25, 0.9296, 0.3537, 0.9578, 0.37, 0.99, 0.25, 0.4296, 0.3537, 0.4574, 0.25, 0.49, 0.25, 0.4578, 0.37, 0.9296, 0.1463, 0.9574, 0.25, 0.99, 0.25, 0.9578, 0.13, 0.4574, 0.25, 0.4296, 0.1463, 0.4578, 0.13, 0.49, 0.25, 0.8537, 0.07042, 0.9296, 0.1463, 0.9578, 0.13, 0.87, 0.04215, 0.4296, 0.1463, 0.3537, 0.07042, 0.37, 0.04215, 0.4578, 0.13, 0.75, 0.04264, 0.8537, 0.07042, 0.87, 0.04215, 0.75, 0.01, 0.3537, 0.07042, 0.25, 0.04264, 0.25, 0.01, 0.37, 0.04215, 0.6463, 0.07042, 0.75, 0.04264, 0.75, 0.01, 0.63, 0.04215, 0.25, 0.04264, 0.1463, 0.07042, 0.13, 0.04215, 0.25, 0.01, 0.5704, 0.1463, 0.6463, 0.07042, 0.63, 0.04215, 0.5422, 0.13, 0.1463, 0.07042, 0.07042, 0.1463, 0.04215, 0.13, 0.13, 0.04215, 0.5426, 0.25, 0.5704, 0.1463, 0.5422, 0.13, 0.51, 0.25, 0.07042, 0.1463, 0.04264, 0.25, 0.01, 0.25, 0.04215, 0.13, 0.5704, 0.3537, 0.5426, 0.25, 0.51, 0.25, 0.5422, 0.37, 0.04264, 0.25, 0.07042, 0.3537, 0.04215, 0.37, 0.01, 0.25, 0.6463, 0.4296, 0.5704, 0.3537, 0.5422, 0.37, 0.63, 0.4578, 0.07042, 0.3537, 0.1463, 0.4296, 0.13, 0.4578, 0.04215, 0.37, 0.75, 0.4574, 0.6463, 0.4296, 0.63, 0.4578, 0.75, 0.49, 0.1463, 0.4296, 0.25, 0.4574, 0.25, 0.49, 0.13, 0.4578, 0.07042, 0.1463, 0.1463, 0.07042, 0.1463, 0.07042, 0.07042, 0.1463, 0.9296, 0.1463, 0.8537, 0.07042, 0.8537, 0.07042, 0.9296, 0.1463, 0.25, 0.4574, 0.1463, 0.4296, 0.1463, 0.4296, 0.25, 0.4574, 0.3537, 0.4296, 0.25, 0.4574, 0.25, 0.4574, 0.3537, 0.4296, 0.5704, 0.1463, 0.5426, 0.25, 0.5426, 0.25, 0.5704, 0.1463, 0.3537, 0.07042, 0.4296, 0.1463, 0.4296, 0.1463, 0.3537, 0.07042, 0.8537, 0.4296, 0.9296, 0.3537, 0.9296, 0.3537, 0.8537, 0.4296, 0.04264, 0.25, 0.07042, 0.1463, 0.07042, 0.1463, 0.04264, 0.25, 0.8537, 0.07042, 0.75, 0.04264, 0.75, 0.04264, 0.8537, 0.07042, 0.4296, 0.3537, 0.3537, 0.4296, 0.3537, 0.4296, 0.4296, 0.3537, 0.5426, 0.25, 0.5704, 0.3537, 0.5704, 0.3537, 0.5426, 0.25, 0.25, 0.04264, 0.3537, 0.07042, 0.3537, 0.07042, 0.25, 0.04264, 0.9296, 0.3537, 0.9574, 0.25, 0.9574, 0.25, 0.9296, 0.3537, 0.07042, 0.3537, 0.04264, 0.25, 0.04264, 0.25, 0.07042, 0.3537, 0.75, 0.04264, 0.6463, 0.07042, 0.6463, 0.07042, 0.75, 0.04264, 0.4574, 0.25, 0.4296, 0.3537, 0.4296, 0.3537, 0.4574, 0.25, 0.5704, 0.3537, 0.6463, 0.4296, 0.6463, 0.4296, 0.5704, 0.3537, 0.1463, 0.07042, 0.25, 0.04264, 0.25, 0.04264, 0.1463, 0.07042, 0.9574, 0.25, 0.9296, 0.1463, 0.9296, 0.1463, 0.9574, 0.25, 0.1463, 0.4296, 0.07042, 0.3537, 0.07042, 0.3537, 0.1463, 0.4296, 0.6463, 0.07042, 0.5704, 0.1463, 0.5704, 0.1463, 0.6463, 0.07042, 0.4296, 0.1463, 0.4574, 0.25, 0.4574, 0.25, 0.4296, 0.1463, 0.847, 0.4179, 0.75, 0.4439, 0.75, 0.4574, 0.8537, 0.4296, 0.25, 0.4439, 0.347, 0.4179, 0.3537, 0.4296, 0.25, 0.4574, 0.9179, 0.347, 0.847, 0.4179, 0.8537, 0.4296, 0.9296, 0.3537, 0.347, 0.4179, 0.4179, 0.347, 0.4296, 0.3537, 0.3537, 0.4296, 0.9439, 0.25, 0.9179, 0.347, 0.9296, 0.3537, 0.9574, 0.25, 0.4179, 0.347, 0.4439, 0.25, 0.4574, 0.25, 0.4296, 0.3537, 0.9179, 0.153, 0.9439, 0.25, 0.9574, 0.25, 0.9296, 0.1463, 0.4439, 0.25, 0.4179, 0.153, 0.4296, 0.1463, 0.4574, 0.25, 0.847, 0.08205, 0.9179, 0.153, 0.9296, 0.1463, 0.8537, 0.07042, 0.4179, 0.153, 0.347, 0.08205, 0.3537, 0.07042, 0.4296, 0.1463, 0.75, 0.05607, 0.847, 0.08205, 0.8537, 0.07042, 0.75, 0.04264, 0.347, 0.08205, 0.25, 0.05607, 0.25, 0.04264, 0.3537, 0.07042, 0.653, 0.08205, 0.75, 0.05607, 0.75, 0.04264, 0.6463, 0.07042, 0.25, 0.05607, 0.153, 0.08205, 0.1463, 0.07042, 0.25, 0.04264, 0.5821, 0.153, 0.653, 0.08205, 0.6463, 0.07042, 0.5704, 0.1463, 0.153, 0.08205, 0.08205, 0.153, 0.07042, 0.1463, 0.1463, 0.07042, 0.5561, 0.25, 0.5821, 0.153, 0.5704, 0.1463, 0.5426, 0.25, 0.08205, 0.153, 0.05607, 0.25, 0.04264, 0.25, 0.07042, 0.1463, 0.5821, 0.347, 0.5561, 0.25, 0.5426, 0.25, 0.5704, 0.3537, 0.05607, 0.25, 0.08205, 0.347, 0.07042, 0.3537, 0.04264, 0.25, 0.653, 0.4179, 0.5821, 0.347, 0.5704, 0.3537, 0.6463, 0.4296, 0.08205, 0.347, 0.153, 0.4179, 0.1463, 0.4296, 0.07042, 0.3537, 0.75, 0.4439, 0.653, 0.4179, 0.6463, 0.4296, 0.75, 0.4574, 0.153, 0.4179, 0.25, 0.4439, 0.25, 0.4574, 0.1463, 0.4296, 0.9439, 0.25, 0.9179, 0.153, 0.9179, 0.153, 0.9439, 0.25, 0.5821, 0.347, 0.653, 0.4179, 0.653, 0.4179, 0.5821, 0.347, 0.847, 0.08205, 0.75, 0.05607, 0.75, 0.05607, 0.847, 0.08205, 0.75, 0.4439, 0.847, 0.4179, 0.847, 0.4179, 0.75, 0.4439, 0.653, 0.08205, 0.5821, 0.153, 0.5821, 0.153, 0.653, 0.08205, 0.9179, 0.347, 0.9439, 0.25, 0.9439, 0.25, 0.9179, 0.347, 0.5561, 0.25, 0.5821, 0.347, 0.5821, 0.347, 0.5561, 0.25, 0.9179, 0.153, 0.847, 0.08205, 0.847, 0.08205, 0.9179, 0.153, 0.653, 0.4179, 0.75, 0.4439, 0.75, 0.4439, 0.653, 0.4179, 0.75, 0.05607, 0.653, 0.08205, 0.653, 0.08205, 0.75, 0.05607, 0.847, 0.4179, 0.9179, 0.347, 0.9179, 0.347, 0.847, 0.4179, 0.5821, 0.153, 0.5561, 0.25, 0.5561, 0.25, 0.5821, 0.153, 1.0, 0.5, 1.0, 1.0, 0.8571, 1.0, 0.8571, 0.5, 0.8571, 0.5, 0.8571, 1.0, 0.7143, 1.0, 0.7143, 0.5, 0.7143, 0.5, 0.7143, 1.0, 0.5714, 1.0, 0.5714, 0.5, 0.5714, 0.5, 0.5714, 1.0, 0.4286, 1.0, 0.4286, 0.5, 0.4286, 0.5, 0.4286, 1.0, 0.2857, 1.0, 0.2857, 0.5, 0.4376, 0.3996, 0.25, 0.49, 0.06236, 0.3996, 0.01602, 0.1966, 0.1459, 0.03377, 0.3541, 0.03377, 0.484, 0.1966, 0.2857, 0.5, 0.2857, 1.0, 0.1429, 1.0, 0.1429, 0.5, 0.1429, 0.5, 0.1429, 1.0, 2.98e-08, 1.0, 2.98e-08, 0.5, 0.75, 0.49, 0.9376, 0.3996, 0.984, 0.1966, 0.8541, 0.03377, 0.6459, 0.03377, 0.516, 0.1966, 0.5624, 0.3996])
me_circle_003.materials.append(mat_blackplastic)
me_circle_003.materials.append(mat_metalchrome)
me_circle_003.auto_texspace = False
me_circle_003.update()
me_handle = bpy.data.meshes.new('Handle')
me_handle.from_pydata([(-0.0249, -0.5608, 0.008665), (-0.04134, -0.2537, 0.04417), (-0.01183, -0.2598, 0.04624), (0.01002, -0.266, 0.0263), (0.01141, -0.2685, -0.00397), (-0.00847, -0.266, -0.02684), (-0.03798, -0.2598, -0.02891), (-0.05983, -0.2537, -0.00897), (-0.06122, -0.2512, 0.0213), (0.03545, -0.1329, 0.01745), (0.06496, -0.139, 0.01952), (0.08681, -0.1451, -0.0004173), (0.0882, -0.1477, -0.03069), (0.06832, -0.1451, -0.05356), (0.03881, -0.139, -0.05563), (0.01696, -0.1329, -0.03569), (0.01557, -0.1303, -0.005417), (0.03456, 9.048e-10, 0.01776), (0.06496, 9.048e-10, 0.01952), (0.0877, 9.048e-10, -0.000727), (0.08946, 9.048e-10, -0.03113), (0.06921, 9.048e-10, -0.05387), (0.03881, 9.048e-10, -0.05563), (0.01607, 9.048e-10, -0.03538), (0.01431, 9.048e-10, -0.004979), (0.03545, 0.1329, 0.01745), (0.06496, 0.139, 0.01952), (0.08681, 0.1451, -0.0004173), (0.0882, 0.1477, -0.03069), (0.06832, 0.1451, -0.05356), (0.03881, 0.139, -0.05563), (0.01696, 0.1329, -0.03569), (0.01557, 0.1303, -0.005417), (-0.04134, 0.2537, 0.04417), (-0.01183, 0.2598, 0.04624), (0.01002, 0.266, 0.0263), (0.01141, 0.2685, -0.00397), (-0.00847, 0.266, -0.02684), (-0.03798, 0.2598, -0.02891), (-0.05983, 0.2537, -0.00897), (-0.06122, 0.2512, 0.0213), (-0.0249, 0.5608, 0.008665), (-0.05582, -0.5608, 0.07257), (-0.001577, -0.5608, 0.07571), (0.039, -0.5608, 0.03958), (0.04215, -0.5608, -0.01466), (0.006011, -0.5608, -0.05524), (-0.04823, -0.5608, -0.05839), (-0.08881, -0.5608, -0.02225), (-0.09195, -0.5608, 0.03199), (-0.05423, -0.2537, 0.07202), (-0.001577, -0.2598, 0.07571), (0.03741, -0.266, 0.04013), (0.0399, -0.2685, -0.01388), (0.004423, -0.266, -0.05469), (-0.04823, -0.2598, -0.05839), (-0.08722, -0.2537, -0.0228), (-0.08971, -0.2512, 0.03121), (-0.05423, 0.2537, 0.07202), (-0.08971, 0.2512, 0.03121), (-0.05582, 0.5608, 0.07257), (-0.001577, 0.2598, 0.07571), (-0.001577, 0.5608, 0.07571), (0.03741, 0.266, 0.04013), (0.039, 0.5608, 0.03958), (0.0399, 0.2685, -0.01388), (0.04215, 0.5608, -0.01466), (0.004423, 0.266, -0.05469), (0.006011, 0.5608, -0.05524), (-0.04823, 0.2598, -0.05839), (-0.04823, 0.5608, -0.05839), (-0.09195, 0.5608, 0.03199), (-0.08722, 0.2537, -0.0228), (-0.08881, 0.5608, -0.02225)], [], [(41, 70, 73), (33, 34, 61, 58), (0, 49, 48), (0, 42, 49), (4, 3, 52, 53), (40, 33, 58, 59), (7, 6, 55, 56), (38, 39, 72, 69), (1, 9, 16, 8), (2, 10, 9, 1), (3, 11, 10, 2), (4, 12, 11, 3), (5, 13, 12, 4), (6, 14, 13, 5), (7, 15, 14, 6), (8, 16, 15, 7), (9, 17, 24, 16), (10, 18, 17, 9), (11, 19, 18, 10), (12, 20, 19, 11), (13, 21, 20, 12), (14, 22, 21, 13), (15, 23, 22, 14), (16, 24, 23, 15), (17, 25, 32, 24), (18, 26, 25, 17), (19, 27, 26, 18), (20, 28, 27, 19), (21, 29, 28, 20), (22, 30, 29, 21), (23, 31, 30, 22), (24, 32, 31, 23), (25, 33, 40, 32), (26, 34, 33, 25), (27, 35, 34, 26), (28, 36, 35, 27), (29, 37, 36, 28), (30, 38, 37, 29), (31, 39, 38, 30), (32, 40, 39, 31), (0, 48, 47), (41, 68, 70), (0, 47, 46), (37, 38, 69, 67), (0, 46, 45), (35, 36, 65, 63), (0, 45, 44), (3, 2, 51, 52), (42, 50, 57, 49), (43, 51, 50, 42), (44, 52, 51, 43), (45, 53, 52, 44), (46, 54, 53, 45), (47, 55, 54, 46), (48, 56, 55, 47), (49, 57, 56, 48), (58, 60, 71, 59), (61, 62, 60, 58), (63, 64, 62, 61), (65, 66, 64, 63), (67, 68, 66, 65), (69, 70, 68, 67), (72, 73, 70, 69), (59, 71, 73, 72), (8, 7, 56, 57), (41, 64, 66), (39, 40, 59, 72), (5, 4, 53, 54), (2, 1, 50, 51), (34, 35, 63, 61), (41, 73, 71), (36, 37, 67, 65), (41, 66, 68), (41, 60, 62), (0, 43, 42), (41, 71, 60), (41, 62, 64), (1, 8, 57, 50), (0, 44, 43), (6, 5, 54, 55)])
me_handle.polygons.foreach_set('material_index', [0, 0, 0, 0, 0, 0, 0, 0, 1, 1, 1, 1, 1, 1, 1, 1, 1, 1, 1, 1, 1, 1, 1, 1, 1, 1, 1, 1, 1, 1, 1, 1, 1, 1, 1, 1, 1, 1, 1, 1, 0, 0, 0, 0, 0, 0, 0, 0, 0, 0, 0, 0, 0, 0, 0, 0, 0, 0, 0, 0, 0, 0, 0, 0, 0, 0, 0, 0, 0, 0, 0, 0, 0, 0, 0, 0, 0, 0, 0, 0])
_uv = me_handle.uv_layers.new(name='UVMap')
_uv.uv.foreach_set('vector', [0.0, 0.0, 0.0, 0.0, 0.0, 0.0, 0.8333, 0.0, 0.8333, 0.125, 0.8333, 0.125, 0.8333, 0.0, 0.0, 0.0, 0.0, 0.0, 0.0, 0.0, 0.0, 0.0, 0.0, 0.0, 0.0, 0.0, 0.1667, 0.375, 0.1667, 0.25, 0.1667, 0.25, 0.1667, 0.375, 0.8333, 0.875, 0.8333, 1.0, 0.8333, 1.0, 0.8333, 0.875, 0.1667, 0.75, 0.1667, 0.625, 0.1667, 0.625, 0.1667, 0.75, 0.8333, 0.625, 0.8333, 0.75, 0.8333, 0.75, 0.8333, 0.625, 0.1667, 1.0, 0.3333, 1.0, 0.3333, 0.875, 0.1667, 0.875, 0.1667, 0.125, 0.3333, 0.125, 0.3333, 0.0, 0.1667, 0.0, 0.1667, 0.25, 0.3333, 0.25, 0.3333, 0.125, 0.1667, 0.125, 0.1667, 0.375, 0.3333, 0.375, 0.3333, 0.25, 0.1667, 0.25, 0.1667, 0.5, 0.3333, 0.5, 0.3333, 0.375, 0.1667, 0.375, 0.1667, 0.625, 0.3333, 0.625, 0.3333, 0.5, 0.1667, 0.5, 0.1667, 0.75, 0.3333, 0.75, 0.3333, 0.625, 0.1667, 0.625, 0.1667, 0.875, 0.3333, 0.875, 0.3333, 0.75, 0.1667, 0.75, 0.3333, 1.0, 0.5, 1.0, 0.5, 0.875, 0.3333, 0.875, 0.3333, 0.125, 0.5, 0.125, 0.5, 0.0, 0.3333, 0.0, 0.3333, 0.25, 0.5, 0.25, 0.5, 0.125, 0.3333, 0.125, 0.3333, 0.375, 0.5, 0.375, 0.5, 0.25, 0.3333, 0.25, 0.3333, 0.5, 0.5, 0.5, 0.5, 0.375, 0.3333, 0.375, 0.3333, 0.625, 0.5, 0.625, 0.5, 0.5, 0.3333, 0.5, 0.3333, 0.75, 0.5, 0.75, 0.5, 0.625, 0.3333, 0.625, 0.3333, 0.875, 0.5, 0.875, 0.5, 0.75, 0.3333, 0.75, 0.5, 1.0, 0.6667, 1.0, 0.6667, 0.875, 0.5, 0.875, 0.5, 0.125, 0.6667, 0.125, 0.6667, 0.0, 0.5, 0.0, 0.5, 0.25, 0.6667, 0.25, 0.6667, 0.125, 0.5, 0.125, 0.5, 0.375, 0.6667, 0.375, 0.6667, 0.25, 0.5, 0.25, 0.5, 0.5, 0.6667, 0.5, 0.6667, 0.375, 0.5, 0.375, 0.5, 0.625, 0.6667, 0.625, 0.6667, 0.5, 0.5, 0.5, 0.5, 0.75, 0.6667, 0.75, 0.6667, 0.625, 0.5, 0.625, 0.5, 0.875, 0.6667, 0.875, 0.6667, 0.75, 0.5, 0.75, 0.6667, 1.0, 0.8333, 1.0, 0.8333, 0.875, 0.6667, 0.875, 0.6667, 0.125, 0.8333, 0.125, 0.8333, 0.0, 0.6667, 0.0, 0.6667, 0.25, 0.8333, 0.25, 0.8333, 0.125, 0.6667, 0.125, 0.6667, 0.375, 0.8333, 0.375, 0.8333, 0.25, 0.6667, 0.25, 0.6667, 0.5, 0.8333, 0.5, 0.8333, 0.375, 0.6667, 0.375, 0.6667, 0.625, 0.8333, 0.625, 0.8333, 0.5, 0.6667, 0.5, 0.6667, 0.75, 0.8333, 0.75, 0.8333, 0.625, 0.6667, 0.625, 0.6667, 0.875, 0.8333, 0.875, 0.8333, 0.75, 0.6667, 0.75, 0.0, 0.0, 0.0, 0.0, 0.0, 0.0, 0.0, 0.0, 0.0, 0.0, 0.0, 0.0, 0.0, 0.0, 0.0, 0.0, 0.0, 0.0, 0.8333, 0.5, 0.8333, 0.625, 0.8333, 0.625, 0.8333, 0.5, 0.0, 0.0, 0.0, 0.0, 0.0, 0.0, 0.8333, 0.25, 0.8333, 0.375, 0.8333, 0.375, 0.8333, 0.25, 0.0, 0.0, 0.0, 0.0, 0.0, 0.0, 0.1667, 0.25, 0.1667, 0.125, 0.1667, 0.125, 0.1667, 0.25, 0.0, 1.0, 0.1667, 1.0, 0.1667, 0.875, 0.0, 0.875, 0.0, 0.125, 0.1667, 0.125, 0.1667, 0.0, 0.0, 0.0, 0.0, 0.25, 0.1667, 0.25, 0.1667, 0.125, 0.0, 0.125, 0.0, 0.375, 0.1667, 0.375, 0.1667, 0.25, 0.0, 0.25, 0.0, 0.5, 0.1667, 0.5, 0.1667, 0.375, 0.0, 0.375, 0.0, 0.625, 0.1667, 0.625, 0.1667, 0.5, 0.0, 0.5, 0.0, 0.75, 0.1667, 0.75, 0.1667, 0.625, 0.0, 0.625, 0.0, 0.875, 0.1667, 0.875, 0.1667, 0.75, 0.0, 0.75, 0.8333, 1.0, 1.0, 1.0, 1.0, 0.875, 0.8333, 0.875, 0.8333, 0.125, 1.0, 0.125, 1.0, 0.0, 0.8333, 0.0, 0.8333, 0.25, 1.0, 0.25, 1.0, 0.125, 0.8333, 0.125, 0.8333, 0.375, 1.0, 0.375, 1.0, 0.25, 0.8333, 0.25, 0.8333, 0.5, 1.0, 0.5, 1.0, 0.375, 0.8333, 0.375, 0.8333, 0.625, 1.0, 0.625, 1.0, 0.5, 0.8333, 0.5, 0.8333, 0.75, 1.0, 0.75, 1.0, 0.625, 0.8333, 0.625, 0.8333, 0.875, 1.0, 0.875, 1.0, 0.75, 0.8333, 0.75, 0.1667, 0.875, 0.1667, 0.75, 0.1667, 0.75, 0.1667, 0.875, 0.0, 0.0, 0.0, 0.0, 0.0, 0.0, 0.8333, 0.75, 0.8333, 0.875, 0.8333, 0.875, 0.8333, 0.75, 0.1667, 0.5, 0.1667, 0.375, 0.1667, 0.375, 0.1667, 0.5, 0.1667, 0.125, 0.1667, 0.0, 0.1667, 0.0, 0.1667, 0.125, 0.8333, 0.125, 0.8333, 0.25, 0.8333, 0.25, 0.8333, 0.125, 0.0, 0.0, 0.0, 0.0, 0.0, 0.0, 0.8333, 0.375, 0.8333, 0.5, 0.8333, 0.5, 0.8333, 0.375, 0.0, 0.0, 0.0, 0.0, 0.0, 0.0, 0.0, 0.0, 0.0, 0.0, 0.0, 0.0, 0.0, 0.0, 0.0, 0.0, 0.0, 0.0, 0.0, 0.0, 0.0, 0.0, 0.0, 0.0, 0.0, 0.0, 0.0, 0.0, 0.0, 0.0, 0.1667, 1.0, 0.1667, 0.875, 0.1667, 0.875, 0.1667, 1.0, 0.0, 0.0, 0.0, 0.0, 0.0, 0.0, 0.1667, 0.625, 0.1667, 0.5, 0.1667, 0.5, 0.1667, 0.625])
me_handle.materials.append(mat_blackplastic)
me_handle.materials.append(mat_metalchrome)
me_handle.auto_texspace = False
me_handle.update()
me_circle_007 = bpy.data.meshes.new('Circle.007')
me_circle_007.from_pydata([(-0.16, 0.0, 0.0), (-0.1131, -0.1131, 0.0), (0.0, -0.16, 0.0), (0.1131, -0.1131, 0.0), (0.16, 0.0, 0.0), (0.1131, 0.1131, 0.0), (-0.1131, 0.1131, 0.3967), (0.0, 0.16, 0.3967), (-0.16, -8.082e-10, 0.3967), (-0.1131, -0.1131, 0.3967), (0.0, -0.16, 0.3967), (0.1131, -0.1131, 0.3967), (0.16, -8.082e-10, 0.3967), (0.1131, 0.1131, 0.3967), (-0.1131, 0.1131, 0.5236), (1.96e-08, 0.16, 0.5236), (-0.16, -8.082e-10, 0.5236), (-0.1131, -0.1131, 0.5236), (1.96e-08, -0.16, 0.5236), (0.1131, -0.1131, 0.5236), (0.16, -8.082e-10, 0.5236), (0.1131, 0.1131, 0.5236), (-0.4847, 1.01, 0.3967), (-0.3715, 1.057, 0.3967), (-0.4847, 1.01, 0.5236), (-0.3715, 1.057, 0.5236), (0.002888, 0.5253, 0.2068), (-0.3686, 0.3715, 0.2068), (-0.5224, -2.289e-07, 0.2068), (-0.3686, -0.3715, 0.2068), (0.002888, -0.5253, 0.2068), (0.3743, -0.3715, 0.2068), (0.5282, -2.289e-07, 0.2068), (0.3743, 0.3715, 0.2068), (-0.3009, 0.3037, 0.2068), (0.002888, 0.4296, 0.2068), (-0.4267, -2.289e-07, 0.2068), (-0.3009, -0.3037, 0.2068), (0.002888, -0.4296, 0.2068), (0.3066, -0.3037, 0.2068), (0.4324, -2.289e-07, 0.2068), (0.3066, 0.3037, 0.2068), (-5.96e-08, 0.16, 9.313e-10), (-0.1131, 0.1131, 9.313e-10), (0.1131, -0.1131, -0.3967), (-5.96e-08, -0.16, -0.3967), (0.16, 1.205e-07, -0.3967), (0.1131, 0.1131, -0.3967), (-5.96e-08, 0.16, -0.3967), (-0.1131, 0.1131, -0.3967), (-0.16, 1.205e-07, -0.3967), (-0.1131, -0.1131, -0.3967), (0.1131, -0.1131, -0.5236), (-7.92e-08, -0.16, -0.5236), (0.16, 1.205e-07, -0.5236), (0.1131, 0.1131, -0.5236), (-7.92e-08, 0.16, -0.5236), (-0.1131, 0.1131, -0.5236), (-0.16, 1.205e-07, -0.5236), (-0.1131, -0.1131, -0.5236), (0.4847, -1.01, -0.3967), (0.3715, -1.057, -0.3967), (0.4847, -1.01, -0.5236), (0.3715, -1.057, -0.5236), (0.5212, -1.098, -0.3967), (0.408, -1.145, -0.3967), (0.5212, -1.098, -0.5236), (0.408, -1.145, -0.5236), (-0.5214, 1.099, 0.3967), (-0.4083, 1.146, 0.3967), (-0.5214, 1.099, 0.5236), (-0.4083, 1.146, 0.5236)], [], [(43, 42, 5, 4, 3, 2, 1, 0), (13, 7, 15, 21), (4, 5, 13, 12), (2, 3, 11, 10), (0, 1, 9, 8), (42, 43, 6, 7), (5, 42, 7, 13), (3, 4, 12, 11), (1, 2, 10, 9), (43, 0, 8, 6), (14, 16, 17, 18, 19, 20, 21, 15), (11, 12, 20, 19), (9, 10, 18, 17), (6, 8, 16, 14), (12, 13, 21, 20), (10, 11, 19, 18), (8, 9, 17, 16), (6, 14, 24, 22), (14, 15, 25, 24), (15, 7, 23, 25), (7, 6, 22, 23), (34, 35, 26, 27), (36, 34, 27, 28), (37, 36, 28, 29), (38, 37, 29, 30), (39, 38, 30, 31), (40, 39, 31, 32), (41, 40, 32, 33), (35, 41, 33, 26), (51, 45, 53, 59), (0, 1, 51, 50), (42, 43, 49, 48), (4, 5, 47, 46), (2, 3, 44, 45), (1, 2, 45, 51), (43, 0, 50, 49), (5, 42, 48, 47), (3, 4, 46, 44), (52, 54, 55, 56, 57, 58, 59, 53), (49, 50, 58, 57), (47, 48, 56, 55), (44, 46, 54, 52), (50, 51, 59, 58), (48, 49, 57, 56), (46, 47, 55, 54), (44, 52, 62, 60), (52, 53, 63, 62), (53, 45, 61, 63), (45, 44, 60, 61), (60, 62, 66, 64), (65, 64, 66, 67), (62, 63, 67, 66), (63, 61, 65, 67), (61, 60, 64, 65), (22, 24, 70, 68), (69, 68, 70, 71), (24, 25, 71, 70), (25, 23, 69, 71), (23, 22, 68, 69)])
_uv = me_circle_007.uv_layers.new(name='UVMap')
_uv.uv.foreach_set('vector', [0.0, 0.0, 0.0, 0.0, 0.0, 0.0, 0.0, 0.0, 0.0, 0.0, 0.0, 0.0, 0.0, 0.0, 0.0, 0.0, 0.0, 0.0, 0.0, 0.0, 0.0, 0.0, 0.0, 0.0, 0.0, 0.0, 0.0, 0.0, 0.0, 0.0, 0.0, 0.0, 0.0, 0.0, 0.0, 0.0, 0.0, 0.0, 0.0, 0.0, 0.0, 0.0, 0.0, 0.0, 0.0, 0.0, 0.0, 0.0, 0.0, 0.0, 0.0, 0.0, 0.0, 0.0, 0.0, 0.0, 0.0, 0.0, 0.0, 0.0, 0.0, 0.0, 0.0, 0.0, 0.0, 0.0, 0.0, 0.0, 0.0, 0.0, 0.0, 0.0, 0.0, 0.0, 0.0, 0.0, 0.0, 0.0, 0.0, 0.0, 0.0, 0.0, 0.0, 0.0, 0.0, 0.0, 0.0, 0.0, 0.0, 0.0, 0.0, 0.0, 0.0, 0.0, 0.0, 0.0, 0.0, 0.0, 0.0, 0.0, 0.0, 0.0, 0.0, 0.0, 0.0, 0.0, 0.0, 0.0, 0.0, 0.0, 0.0, 0.0, 0.0, 0.0, 0.0, 0.0, 0.0, 0.0, 0.0, 0.0, 0.0, 0.0, 0.0, 0.0, 0.0, 0.0, 0.0, 0.0, 0.0, 0.0, 0.0, 0.0, 0.0, 0.0, 0.0, 0.0, 0.0, 0.0, 0.0, 0.0, 0.0, 0.0, 0.0, 0.0, 0.0, 0.0, 0.0, 0.0, 0.0, 0.0, 0.0, 0.0, 0.0, 0.0, 0.0, 0.0, 0.0, 0.0, 0.0, 0.0, 0.0, 0.0, 0.0, 0.0, 0.0, 0.0, 0.0, 0.0, 0.0, 0.0, 0.0, 0.0, 0.0, 0.0, 0.0, 0.0, 0.0, 0.0, 0.0, 0.0, 0.0, 0.0, 0.0, 0.0, 0.0, 0.0, 0.0, 0.0, 0.0, 0.0, 0.0, 0.0, 0.0, 0.0, 0.0, 0.0, 0.0, 0.0, 0.0, 0.0, 0.0, 0.0, 0.0, 0.0, 0.0, 0.0, 0.0, 0.0, 0.0, 0.0, 0.0, 0.0, 0.0, 0.0, 0.0, 0.0, 0.0, 0.0, 0.0, 0.0, 0.0, 0.0, 0.0, 0.0, 0.0, 0.0, 0.0, 0.0, 0.0, 0.0, 0.0, 0.0, 0.0, 0.0, 0.0, 0.0, 0.0, 0.0, 0.0, 0.0, 0.0, 0.0, 0.0, 0.0, 0.0, 0.0, 0.0, 0.0, 0.0, 0.0, 0.0, 0.0, 0.0, 0.0, 0.0, 0.0, 0.0, 0.0, 0.0, 0.0, 0.0, 0.0, 0.0, 0.0, 0.0, 0.0, 0.0, 0.0, 0.0, 0.0, 0.0, 0.0, 0.0, 0.0, 0.0, 0.0, 0.0, 0.0, 0.0, 0.0, 0.0, 0.0, 0.0, 0.0, 0.0, 0.0, 0.0, 0.0, 0.0, 0.0, 0.0, 0.0, 0.0, 0.0, 0.0, 0.0, 0.0, 0.0, 0.0, 0.0, 0.0, 0.0, 0.0, 0.0, 0.0, 0.0, 0.0, 0.0, 0.0, 0.0, 0.0, 0.0, 0.0, 0.0, 0.0, 0.0, 0.0, 0.0, 0.0, 0.0, 0.0, 0.0, 0.0, 0.0, 0.0, 0.0, 0.0, 0.0, 0.0, 0.0, 0.0, 0.0, 0.0, 0.0, 0.0, 0.0, 0.0, 0.0, 0.0, 0.0, 0.0, 0.0, 0.0, 0.0, 0.0, 0.0, 0.0, 0.0, 0.0, 0.0, 0.0, 0.0, 0.0, 0.0, 0.0, 0.0, 0.0, 0.0, 0.0, 0.0, 0.0, 0.0, 0.0, 0.0, 0.0, 0.0, 0.0, 0.0, 0.0, 0.0, 0.0, 0.0, 0.0, 0.0, 0.0, 0.0, 0.0, 0.0, 0.0, 0.0, 0.0, 0.0, 0.0, 0.0, 0.0, 0.0, 0.0, 0.0, 0.0, 0.0, 0.0, 0.0, 0.0, 0.0, 0.0, 0.0, 0.0, 0.0, 0.0, 0.0, 0.0, 0.0, 0.0, 0.0, 0.0, 0.0, 0.0, 0.0, 0.0, 0.0, 0.0, 0.0, 0.0, 0.0, 0.0, 0.0, 0.0, 0.0, 0.0, 0.0, 0.0, 0.0, 0.0, 0.0, 0.0, 0.0, 0.0, 0.0, 0.0, 0.0, 0.0, 0.0, 0.0, 0.0, 0.0, 0.0, 0.0, 0.0, 0.0, 0.0, 0.0, 0.0, 0.0, 0.0, 0.0, 0.0, 0.0, 0.0, 0.0, 0.0, 0.0, 0.0, 0.0, 0.0, 0.0, 0.0, 0.0, 0.0, 0.0, 0.0, 0.0, 0.0, 0.0, 0.0, 0.0, 0.0, 0.0, 0.0, 0.0, 0.0, 0.0, 0.0, 0.0, 0.0, 0.0, 0.0, 0.0, 0.0, 0.0, 0.0, 0.0, 0.0, 0.0, 0.0, 0.0, 0.0, 0.0, 0.0, 0.0, 0.0, 0.0, 0.0, 0.0, 0.0, 0.0, 0.0])
me_circle_007.materials.append(mat_metalchrome)
me_circle_007.update()
me_circle_009 = bpy.data.meshes.new('Circle.009')
me_circle_009.from_pydata([(0.03911, 0.06816, 0.3578), (-0.07403, 0.0213, 0.3578), (0.03911, 0.06816, 0.2308), (-0.07403, 0.0213, 0.2308), (0.07585, -0.02055, 0.3578), (-0.03729, -0.06741, 0.3578), (0.07585, -0.02055, 0.2308), (-0.03729, -0.06741, 0.2308), (0.03911, 0.06816, -0.4422), (-0.07403, 0.0213, -0.4422), (0.07585, -0.02055, -0.4422), (-0.03729, -0.06741, -0.4422), (0.2588, 0.1592, 0.2308), (0.2588, 0.1592, 0.3578), (0.2955, 0.07045, 0.2308), (0.2955, 0.07045, 0.3578), (0.2588, 0.1592, -0.2612), (0.2955, 0.07045, -0.2612), (-0.2973, -0.0712, 0.3578), (-0.2973, -0.0712, 0.2308), (-0.2606, -0.1599, 0.3578), (-0.2606, -0.1599, 0.2308), (-0.2606, -0.1599, -0.2612), (-0.2973, -0.0712, -0.2612), (-0.1857, -0.02495, 0.3578), (-0.1857, -0.02495, 0.2308), (-0.1857, -0.02495, -0.3517), (-0.1489, -0.1137, -0.3517), (-0.1489, -0.1137, 0.3578), (0.1489, 0.1137, -0.3517), (0.1489, 0.1137, 0.2308), (0.1857, 0.02495, -0.3517), (0.1857, 0.02495, 0.3578), (0.1489, 0.1137, 0.3578), (-0.07403, 0.0213, -0.2919), (0.03911, 0.06816, -0.2919), (-0.03729, -0.06741, -0.2919), (0.2588, 0.1592, -0.1819), (0.2955, 0.07045, -0.1819), (-0.2973, -0.0712, -0.1819), (-0.2606, -0.1599, -0.1819), (-0.1857, -0.02495, -0.2369), (0.1857, 0.02495, -0.2369), (0.1489, 0.1137, -0.2369), (-0.1489, -0.1137, 0.2308), (0.1857, 0.02495, 0.2308), (0.07585, -0.02055, -0.2919), (-0.1489, -0.1137, -0.2369)], [], [(41, 25, 19, 39), (5, 4, 6, 7), (1, 0, 4, 5), (29, 31, 17, 16), (35, 34, 9, 8), (8, 9, 11, 10), (43, 29, 16, 37), (25, 24, 18, 19), (36, 46, 10, 11), (13, 12, 14, 15), (38, 37, 16, 17), (42, 45, 14, 38), (45, 32, 15, 14), (33, 30, 12, 13), (32, 33, 13, 15), (19, 18, 20, 21), (39, 40, 22, 23), (27, 26, 23, 22), (47, 27, 22, 40), (24, 28, 20, 18), (28, 44, 21, 20), (5, 7, 44, 28), (1, 5, 28, 24), (36, 11, 27, 47), (11, 9, 26, 27), (3, 1, 24, 25), (4, 0, 33, 32), (0, 2, 30, 33), (6, 4, 32, 45), (35, 8, 29, 43), (8, 10, 31, 29), (10, 46, 42, 31), (9, 34, 41, 26), (44, 47, 40, 21), (19, 21, 40, 39), (31, 42, 38, 17), (14, 12, 37, 38), (7, 6, 46, 36), (30, 43, 37, 12), (2, 3, 34, 35), (26, 41, 39, 23), (41, 34, 36, 47), (30, 2, 6, 45), (34, 3, 7, 36), (25, 41, 47, 44), (43, 30, 45, 42), (3, 25, 44, 7), (35, 43, 42, 46), (2, 35, 46, 6), (1, 3, 2, 0)])
_uv = me_circle_009.uv_layers.new(name='UVMap')
_uv.uv.foreach_set('vector', [0.0, 0.0, 0.0, 0.0, 0.0, 0.0, 0.0, 0.0, 0.0, 0.0, 0.0, 0.0, 0.0, 0.0, 0.0, 0.0, 0.0, 0.0, 0.0, 0.0, 0.0, 0.0, 0.0, 0.0, 0.0, 0.0, 0.0, 0.0, 0.0, 0.0, 0.0, 0.0, 0.0, 0.0, 0.0, 0.0, 0.0, 0.0, 0.0, 0.0, 0.0, 0.0, 0.0, 0.0, 0.0, 0.0, 0.0, 0.0, 0.0, 0.0, 0.0, 0.0, 0.0, 0.0, 0.0, 0.0, 0.0, 0.0, 0.0, 0.0, 0.0, 0.0, 0.0, 0.0, 0.0, 0.0, 0.0, 0.0, 0.0, 0.0, 0.0, 0.0, 0.0, 0.0, 0.0, 0.0, 0.0, 0.0, 0.0, 0.0, 0.0, 0.0, 0.0, 0.0, 0.0, 0.0, 0.0, 0.0, 0.0, 0.0, 0.0, 0.0, 0.0, 0.0, 0.0, 0.0, 0.0, 0.0, 0.0, 0.0, 0.0, 0.0, 0.0, 0.0, 0.0, 0.0, 0.0, 0.0, 0.0, 0.0, 0.0, 0.0, 0.0, 0.0, 0.0, 0.0, 0.0, 0.0, 0.0, 0.0, 0.0, 0.0, 0.0, 0.0, 0.0, 0.0, 0.0, 0.0, 0.0, 0.0, 0.0, 0.0, 0.0, 0.0, 0.0, 0.0, 0.0, 0.0, 0.0, 0.0, 0.0, 0.0, 0.0, 0.0, 0.0, 0.0, 0.0, 0.0, 0.0, 0.0, 0.0, 0.0, 0.0, 0.0, 0.0, 0.0, 0.0, 0.0, 0.0, 0.0, 0.0, 0.0, 0.0, 0.0, 0.0, 0.0, 0.0, 0.0, 0.0, 0.0, 0.0, 0.0, 0.0, 0.0, 0.0, 0.0, 0.0, 0.0, 0.0, 0.0, 0.0, 0.0, 0.0, 0.0, 0.0, 0.0, 0.0, 0.0, 0.0, 0.0, 0.0, 0.0, 0.0, 0.0, 0.0, 0.0, 0.0, 0.0, 0.0, 0.0, 0.0, 0.0, 0.0, 0.0, 0.0, 0.0, 0.0, 0.0, 0.0, 0.0, 0.0, 0.0, 0.0, 0.0, 0.0, 0.0, 0.0, 0.0, 0.0, 0.0, 0.0, 0.0, 0.0, 0.0, 0.0, 0.0, 0.0, 0.0, 0.0, 0.0, 0.0, 0.0, 0.0, 0.0, 0.0, 0.0, 0.0, 0.0, 0.0, 0.0, 0.0, 0.0, 0.0, 0.0, 0.0, 0.0, 0.0, 0.0, 0.0, 0.0, 0.0, 0.0, 0.0, 0.0, 0.0, 0.0, 0.0, 0.0, 0.0, 0.0, 0.0, 0.0, 0.0, 0.0, 0.0, 0.0, 0.0, 0.0, 0.0, 0.0, 0.0, 0.0, 0.0, 0.0, 0.0, 0.0, 0.0, 0.0, 0.0, 0.0, 0.0, 0.0, 0.0, 0.0, 0.0, 0.0, 0.0, 0.0, 0.0, 0.0, 0.0, 0.0, 0.0, 0.0, 0.0, 0.0, 0.0, 0.0, 0.0, 0.0, 0.0, 0.0, 0.0, 0.0, 0.0, 0.0, 0.0, 0.0, 0.0, 0.0, 0.0, 0.0, 0.0, 0.0, 0.0, 0.0, 0.0, 0.0, 0.0, 0.0, 0.0, 0.0, 0.0, 0.0, 0.0, 0.0, 0.0, 0.0, 0.0, 0.0, 0.0, 0.0, 0.0, 0.0, 0.0, 0.0, 0.0, 0.0, 0.0, 0.0, 0.0, 0.0, 0.0, 0.0, 0.0, 0.0, 0.0, 0.0, 0.0, 0.0, 0.0, 0.0, 0.0, 0.0, 0.0, 0.0, 0.0, 0.0, 0.0, 0.0, 0.0, 0.0, 0.0, 0.0, 0.0, 0.0, 0.0, 0.0, 0.0, 0.0, 0.0, 0.0, 0.0, 0.0, 0.0, 0.0, 0.0, 0.0, 0.0, 0.0, 0.0, 0.0, 0.0, 0.0, 0.0, 0.0, 0.0, 0.0, 0.0, 0.0, 0.0, 0.0, 0.0, 0.0, 0.0, 0.0, 0.0, 0.0, 0.0, 0.0])
me_circle_009.materials.append(mat_blackplastic)
me_circle_009.update()
me_circle_010 = bpy.data.meshes.new('Circle.010')
me_circle_010.from_pydata([(-0.8473, 0.7713, 0.5263), (-0.7342, 0.8182, 0.5263), (-0.8473, 0.7713, 0.6533), (-0.7342, 0.8182, 0.6533), (-0.8841, 0.86, 0.5263), (-0.7709, 0.9069, 0.5263), (-0.8841, 0.86, 0.6533), (-0.7709, 0.9069, 0.6533), (-0.8473, 0.7713, 1.326), (-0.7342, 0.8182, 1.326), (-0.8841, 0.86, 1.326), (-0.7709, 0.9069, 1.326), (-1.067, 0.6803, 0.6533), (-1.067, 0.6803, 0.5263), (-1.104, 0.7691, 0.6533), (-1.104, 0.7691, 0.5263), (-1.067, 0.6803, 1.145), (-1.104, 0.7691, 1.145), (-0.5109, 0.9107, 0.5263), (-0.5109, 0.9107, 0.6533), (-0.5476, 0.9994, 0.5263), (-0.5476, 0.9994, 0.6533), (-0.5476, 0.9994, 1.145), (-0.5109, 0.9107, 1.145), (-0.9572, 0.7258, 1.236), (-0.9572, 0.7258, 0.6533), (-0.9939, 0.8145, 1.236), (-0.9939, 0.8145, 0.6533), (-0.9939, 0.8145, 0.5263), (-0.9572, 0.7258, 0.5263), (-0.6225, 0.8644, 0.5263), (-0.6225, 0.8644, 0.6533), (-0.6225, 0.8644, 1.236), (-0.6593, 0.9532, 1.236), (-0.6593, 0.9532, 0.6533), (-0.6593, 0.9532, 0.5263), (-0.7342, 0.8182, 1.176), (-0.8473, 0.7713, 1.176), (-0.8841, 0.86, 1.176), (-0.7709, 0.9069, 1.176), (-1.067, 0.6803, 1.066), (-1.104, 0.7691, 1.066), (-0.5109, 0.9107, 1.066), (-0.5476, 0.9994, 1.066), (-0.9939, 0.8145, 1.121), (-0.9572, 0.7258, 1.121), (-0.6593, 0.9532, 1.121), (-0.6225, 0.8644, 1.121)], [], [(47, 31, 19, 42), (5, 4, 6, 7), (1, 0, 4, 5), (24, 26, 17, 16), (37, 36, 9, 8), (8, 9, 11, 10), (45, 24, 16, 40), (31, 30, 18, 19), (39, 38, 10, 11), (13, 12, 14, 15), (41, 40, 16, 17), (44, 27, 14, 41), (27, 28, 15, 14), (29, 25, 12, 13), (28, 29, 13, 15), (19, 18, 20, 21), (42, 43, 22, 23), (33, 32, 23, 22), (46, 33, 22, 43), (30, 35, 20, 18), (35, 34, 21, 20), (4, 0, 29, 28), (0, 2, 25, 29), (6, 4, 28, 27), (37, 8, 24, 45), (8, 10, 26, 24), (5, 7, 34, 35), (1, 5, 35, 30), (39, 11, 33, 46), (11, 9, 32, 33), (3, 1, 30, 31), (9, 36, 47, 32), (10, 38, 44, 26), (34, 46, 43, 21), (19, 21, 43, 42), (26, 44, 41, 17), (14, 12, 40, 41), (7, 6, 38, 39), (25, 45, 40, 12), (2, 3, 36, 37), (32, 47, 42, 23), (44, 38, 37, 45), (27, 44, 45, 25), (34, 7, 3, 31), (46, 34, 31, 47), (7, 39, 36, 3), (39, 46, 47, 36), (38, 6, 2, 37), (6, 27, 25, 2), (1, 3, 2, 0)])
_uv = me_circle_010.uv_layers.new(name='UVMap')
_uv.uv.foreach_set('vector', [0.0, 0.0, 0.0, 0.0, 0.0, 0.0, 0.0, 0.0, 0.0, 0.0, 0.0, 0.0, 0.0, 0.0, 0.0, 0.0, 0.0, 0.0, 0.0, 0.0, 0.0, 0.0, 0.0, 0.0, 0.0, 0.0, 0.0, 0.0, 0.0, 0.0, 0.0, 0.0, 0.0, 0.0, 0.0, 0.0, 0.0, 0.0, 0.0, 0.0, 0.0, 0.0, 0.0, 0.0, 0.0, 0.0, 0.0, 0.0, 0.0, 0.0, 0.0, 0.0, 0.0, 0.0, 0.0, 0.0, 0.0, 0.0, 0.0, 0.0, 0.0, 0.0, 0.0, 0.0, 0.0, 0.0, 0.0, 0.0, 0.0, 0.0, 0.0, 0.0, 0.0, 0.0, 0.0, 0.0, 0.0, 0.0, 0.0, 0.0, 0.0, 0.0, 0.0, 0.0, 0.0, 0.0, 0.0, 0.0, 0.0, 0.0, 0.0, 0.0, 0.0, 0.0, 0.0, 0.0, 0.0, 0.0, 0.0, 0.0, 0.0, 0.0, 0.0, 0.0, 0.0, 0.0, 0.0, 0.0, 0.0, 0.0, 0.0, 0.0, 0.0, 0.0, 0.0, 0.0, 0.0, 0.0, 0.0, 0.0, 0.0, 0.0, 0.0, 0.0, 0.0, 0.0, 0.0, 0.0, 0.0, 0.0, 0.0, 0.0, 0.0, 0.0, 0.0, 0.0, 0.0, 0.0, 0.0, 0.0, 0.0, 0.0, 0.0, 0.0, 0.0, 0.0, 0.0, 0.0, 0.0, 0.0, 0.0, 0.0, 0.0, 0.0, 0.0, 0.0, 0.0, 0.0, 0.0, 0.0, 0.0, 0.0, 0.0, 0.0, 0.0, 0.0, 0.0, 0.0, 0.0, 0.0, 0.0, 0.0, 0.0, 0.0, 0.0, 0.0, 0.0, 0.0, 0.0, 0.0, 0.0, 0.0, 0.0, 0.0, 0.0, 0.0, 0.0, 0.0, 0.0, 0.0, 0.0, 0.0, 0.0, 0.0, 0.0, 0.0, 0.0, 0.0, 0.0, 0.0, 0.0, 0.0, 0.0, 0.0, 0.0, 0.0, 0.0, 0.0, 0.0, 0.0, 0.0, 0.0, 0.0, 0.0, 0.0, 0.0, 0.0, 0.0, 0.0, 0.0, 0.0, 0.0, 0.0, 0.0, 0.0, 0.0, 0.0, 0.0, 0.0, 0.0, 0.0, 0.0, 0.0, 0.0, 0.0, 0.0, 0.0, 0.0, 0.0, 0.0, 0.0, 0.0, 0.0, 0.0, 0.0, 0.0, 0.0, 0.0, 0.0, 0.0, 0.0, 0.0, 0.0, 0.0, 0.0, 0.0, 0.0, 0.0, 0.0, 0.0, 0.0, 0.0, 0.0, 0.0, 0.0, 0.0, 0.0, 0.0, 0.0, 0.0, 0.0, 0.0, 0.0, 0.0, 0.0, 0.0, 0.0, 0.0, 0.0, 0.0, 0.0, 0.0, 0.0, 0.0, 0.0, 0.0, 0.0, 0.0, 0.0, 0.0, 0.0, 0.0, 0.0, 0.0, 0.0, 0.0, 0.0, 0.0, 0.0, 0.0, 0.0, 0.0, 0.0, 0.0, 0.0, 0.0, 0.0, 0.0, 0.0, 0.0, 0.0, 0.0, 0.0, 0.0, 0.0, 0.0, 0.0, 0.0, 0.0, 0.0, 0.0, 0.0, 0.0, 0.0, 0.0, 0.0, 0.0, 0.0, 0.0, 0.0, 0.0, 0.0, 0.0, 0.0, 0.0, 0.0, 0.0, 0.0, 0.0, 0.0, 0.0, 0.0, 0.0, 0.0, 0.0, 0.0, 0.0, 0.0, 0.0, 0.0, 0.0, 0.0, 0.0, 0.0, 0.0, 0.0, 0.0, 0.0, 0.0, 0.0, 0.0, 0.0, 0.0, 0.0, 0.0, 0.0, 0.0, 0.0, 0.0, 0.0, 0.0, 0.0, 0.0, 0.0, 0.0, 0.0, 0.0, 0.0, 0.0, 0.0, 0.0, 0.0, 0.0, 0.0, 0.0, 0.0, 0.0, 0.0, 0.0, 0.0, 0.0, 0.0, 0.0, 0.0, 0.0, 0.0, 0.0, 0.0, 0.0, 0.0])
me_circle_010.materials.append(mat_blackplastic)
me_circle_010.update()
me_vert_006 = bpy.data.meshes.new('Vert.006')
me_vert_006.from_pydata([(0.03373, 0.03536, 0.2575), (0.04838, 5.772e-09, 0.2575), (0.03373, -0.03536, 0.2575), (-0.001621, -0.05, 0.2572), (-0.03698, -0.03536, 0.257), (-0.05162, -5.756e-08, 0.2569), (-0.03698, 0.03536, 0.257), (-0.001621, 0.05, 0.2572), (0.03698, 0.03536, -0.257), (0.05162, 7.362e-08, -0.2569), (0.03698, -0.03536, -0.257), (0.001621, -0.05, -0.2572), (-0.03373, -0.03536, -0.2575), (-0.04838, 1.029e-08, -0.2575), (-0.03373, 0.03536, -0.2575), (0.001621, 0.05, -0.2572), (0.07267, 0.08843, -1.177), (0.08731, 0.1238, -1.176), (0.07267, 0.1591, -1.177), (0.03734, 0.1738, -1.178), (0.002016, 0.1591, -1.18), (-0.01262, 0.1238, -1.18), (0.002016, 0.08843, -1.18), (0.03735, 0.07378, -1.178), (0.04026, 0.09112, -0.3413), (0.05437, 0.1238, -0.3272), (0.03921, 0.1564, -0.3142), (0.003667, 0.17, -0.31), (-0.03144, 0.1564, -0.317), (-0.04555, 0.1238, -0.3311), (-0.0304, 0.09112, -0.344), (0.005151, 0.07759, -0.3482), (0.03822, 0.03832, -0.2885), (0.05158, 0.05185, -0.2553), (0.03568, 0.06538, -0.2232), (-0.0001693, 0.07098, -0.2111), (-0.03497, 0.06538, -0.226), (-0.04834, 0.05185, -0.2592), (-0.03244, 0.03832, -0.2912), (0.003412, 0.03272, -0.3034), (0.03832, 0.001683, -0.2912), (0.05158, 0.001683, -0.2553), (0.03558, 0.001683, -0.2205), (-0.0003168, 0.001683, -0.2073), (-0.03508, 0.001683, -0.2233), (-0.04834, 0.001683, -0.2592), (-0.03234, 0.001683, -0.2939), (0.003559, 0.001683, -0.3072), (0.07267, -0.1591, -1.177), (0.08731, -0.1238, -1.176), (0.07267, -0.08843, -1.177), (0.03735, -0.07378, -1.178), (0.002016, -0.08843, -1.18), (-0.01262, -0.1238, -1.18), (0.002016, -0.1591, -1.18), (0.03734, -0.1738, -1.178), (0.03921, -0.1564, -0.3142), (0.05437, -0.1238, -0.3272), (0.04026, -0.09112, -0.3413), (0.005151, -0.07759, -0.3482), (-0.0304, -0.09112, -0.344), (-0.04555, -0.1238, -0.3311), (-0.03144, -0.1564, -0.317), (0.003667, -0.17, -0.31), (0.03568, -0.06538, -0.2232), (0.05158, -0.05185, -0.2553), (0.03822, -0.03832, -0.2885), (0.003412, -0.03272, -0.3034), (-0.03244, -0.03832, -0.2912), (-0.04834, -0.05185, -0.2592), (-0.03497, -0.06538, -0.226), (-0.0001694, -0.07098, -0.2111), (0.03558, -0.001682, -0.2205), (0.05158, -0.001682, -0.2553), (0.03832, -0.001682, -0.2912), (0.003559, -0.001682, -0.3072), (-0.03234, -0.001682, -0.2939), (-0.04834, -0.001682, -0.2592), (-0.03508, -0.001682, -0.2233), (-0.0003169, -0.001682, -0.2073)], [], [(0, 8, 15, 7), (1, 9, 8, 0), (2, 10, 9, 1), (3, 11, 10, 2), (4, 12, 11, 3), (5, 13, 12, 4), (6, 14, 13, 5), (7, 15, 14, 6), (0, 7, 6, 5, 4, 3, 2, 1), (16, 24, 31, 23), (17, 25, 24, 16), (18, 26, 25, 17), (19, 27, 26, 18), (20, 28, 27, 19), (21, 29, 28, 20), (22, 30, 29, 21), (23, 31, 30, 22), (24, 32, 39, 31), (25, 33, 32, 24), (26, 34, 33, 25), (27, 35, 34, 26), (28, 36, 35, 27), (29, 37, 36, 28), (30, 38, 37, 29), (31, 39, 38, 30), (32, 40, 47, 39), (33, 41, 40, 32), (34, 42, 41, 33), (35, 43, 42, 34), (36, 44, 43, 35), (37, 45, 44, 36), (38, 46, 45, 37), (39, 47, 46, 38), (48, 56, 63, 55), (49, 57, 56, 48), (50, 58, 57, 49), (51, 59, 58, 50), (52, 60, 59, 51), (53, 61, 60, 52), (54, 62, 61, 53), (55, 63, 62, 54), (56, 64, 71, 63), (57, 65, 64, 56), (58, 66, 65, 57), (59, 67, 66, 58), (60, 68, 67, 59), (61, 69, 68, 60), (62, 70, 69, 61), (63, 71, 70, 62), (64, 72, 79, 71), (65, 73, 72, 64), (66, 74, 73, 65), (67, 75, 74, 66), (68, 76, 75, 67), (69, 77, 76, 68), (70, 78, 77, 69), (71, 79, 78, 70)])
_uv = me_vert_006.uv_layers.new(name='UVMap')
_uv.uv.foreach_set('vector', [0.0, 1.0, 1.0, 1.0, 1.0, 0.875, 0.0, 0.875, 0.0, 0.125, 1.0, 0.125, 1.0, 0.0, 0.0, 0.0, 0.0, 0.25, 1.0, 0.25, 1.0, 0.125, 0.0, 0.125, 0.0, 0.375, 1.0, 0.375, 1.0, 0.25, 0.0, 0.25, 0.0, 0.5, 1.0, 0.5, 1.0, 0.375, 0.0, 0.375, 0.0, 0.625, 1.0, 0.625, 1.0, 0.5, 0.0, 0.5, 0.0, 0.75, 1.0, 0.75, 1.0, 0.625, 0.0, 0.625, 0.0, 0.875, 1.0, 0.875, 1.0, 0.75, 0.0, 0.75, 0.0, 1.0, 0.0, 0.875, 0.0, 0.75, 0.0, 0.625, 0.0, 0.5, 0.0, 0.375, 0.0, 0.25, 0.0, 0.125, 0.0, 1.0, 0.3333, 1.0, 0.3333, 0.875, 0.0, 0.875, 0.0, 0.125, 0.3333, 0.125, 0.3333, 0.0, 0.0, 0.0, 0.0, 0.25, 0.3333, 0.25, 0.3333, 0.125, 0.0, 0.125, 0.0, 0.375, 0.3333, 0.375, 0.3333, 0.25, 0.0, 0.25, 0.0, 0.5, 0.3333, 0.5, 0.3333, 0.375, 0.0, 0.375, 0.0, 0.625, 0.3333, 0.625, 0.3333, 0.5, 0.0, 0.5, 0.0, 0.75, 0.3333, 0.75, 0.3333, 0.625, 0.0, 0.625, 0.0, 0.875, 0.3333, 0.875, 0.3333, 0.75, 0.0, 0.75, 0.3333, 1.0, 0.6667, 1.0, 0.6667, 0.875, 0.3333, 0.875, 0.3333, 0.125, 0.6667, 0.125, 0.6667, 0.0, 0.3333, 0.0, 0.3333, 0.25, 0.6667, 0.25, 0.6667, 0.125, 0.3333, 0.125, 0.3333, 0.375, 0.6667, 0.375, 0.6667, 0.25, 0.3333, 0.25, 0.3333, 0.5, 0.6667, 0.5, 0.6667, 0.375, 0.3333, 0.375, 0.3333, 0.625, 0.6667, 0.625, 0.6667, 0.5, 0.3333, 0.5, 0.3333, 0.75, 0.6667, 0.75, 0.6667, 0.625, 0.3333, 0.625, 0.3333, 0.875, 0.6667, 0.875, 0.6667, 0.75, 0.3333, 0.75, 0.6667, 1.0, 1.0, 1.0, 1.0, 0.875, 0.6667, 0.875, 0.6667, 0.125, 1.0, 0.125, 1.0, 0.0, 0.6667, 0.0, 0.6667, 0.25, 1.0, 0.25, 1.0, 0.125, 0.6667, 0.125, 0.6667, 0.375, 1.0, 0.375, 1.0, 0.25, 0.6667, 0.25, 0.6667, 0.5, 1.0, 0.5, 1.0, 0.375, 0.6667, 0.375, 0.6667, 0.625, 1.0, 0.625, 1.0, 0.5, 0.6667, 0.5, 0.6667, 0.75, 1.0, 0.75, 1.0, 0.625, 0.6667, 0.625, 0.6667, 0.875, 1.0, 0.875, 1.0, 0.75, 0.6667, 0.75, 0.0, 1.0, 0.3333, 1.0, 0.3333, 0.875, 0.0, 0.875, 0.0, 0.125, 0.3333, 0.125, 0.3333, 0.0, 0.0, 0.0, 0.0, 0.25, 0.3333, 0.25, 0.3333, 0.125, 0.0, 0.125, 0.0, 0.375, 0.3333, 0.375, 0.3333, 0.25, 0.0, 0.25, 0.0, 0.5, 0.3333, 0.5, 0.3333, 0.375, 0.0, 0.375, 0.0, 0.625, 0.3333, 0.625, 0.3333, 0.5, 0.0, 0.5, 0.0, 0.75, 0.3333, 0.75, 0.3333, 0.625, 0.0, 0.625, 0.0, 0.875, 0.3333, 0.875, 0.3333, 0.75, 0.0, 0.75, 0.3333, 1.0, 0.6667, 1.0, 0.6667, 0.875, 0.3333, 0.875, 0.3333, 0.125, 0.6667, 0.125, 0.6667, 0.0, 0.3333, 0.0, 0.3333, 0.25, 0.6667, 0.25, 0.6667, 0.125, 0.3333, 0.125, 0.3333, 0.375, 0.6667, 0.375, 0.6667, 0.25, 0.3333, 0.25, 0.3333, 0.5, 0.6667, 0.5, 0.6667, 0.375, 0.3333, 0.375, 0.3333, 0.625, 0.6667, 0.625, 0.6667, 0.5, 0.3333, 0.5, 0.3333, 0.75, 0.6667, 0.75, 0.6667, 0.625, 0.3333, 0.625, 0.3333, 0.875, 0.6667, 0.875, 0.6667, 0.75, 0.3333, 0.75, 0.6667, 1.0, 1.0, 1.0, 1.0, 0.875, 0.6667, 0.875, 0.6667, 0.125, 1.0, 0.125, 1.0, 0.0, 0.6667, 0.0, 0.6667, 0.25, 1.0, 0.25, 1.0, 0.125, 0.6667, 0.125, 0.6667, 0.375, 1.0, 0.375, 1.0, 0.25, 0.6667, 0.25, 0.6667, 0.5, 1.0, 0.5, 1.0, 0.375, 0.6667, 0.375, 0.6667, 0.625, 1.0, 0.625, 1.0, 0.5, 0.6667, 0.5, 0.6667, 0.75, 1.0, 0.75, 1.0, 0.625, 0.6667, 0.625, 0.6667, 0.875, 1.0, 0.875, 1.0, 0.75, 0.6667, 0.75])
me_vert_006.materials.append(mat_chromecolor)
me_vert_006.auto_texspace = False
me_vert_006.update()
me_circle_001 = bpy.data.meshes.new('Circle.001')
me_circle_001.from_pydata([(0.5, 0.866, 0.03), (0.474, 0.881, -5.588e-09), (0.5, 0.866, -0.03), (0.526, 0.851, 8.382e-09), (0.03723, 0.06448, 0.03), (0.01124, 0.07948, -5.588e-09), (0.03723, 0.06448, -0.03), (0.06321, 0.04948, 8.382e-09), (0.866, 0.5, 0.03), (0.851, 0.526, -3.26e-09), (0.866, 0.5, -0.03), (0.881, 0.474, 5.588e-09), (0.06448, 0.03723, 0.03), (0.04948, 0.06321, -3.26e-09), (0.06448, 0.03723, -0.03), (0.07948, 0.01124, 5.588e-09), (1.0, 0.0, 0.03), (1.0, 0.03, -3.725e-09), (1.0, -5.588e-09, -0.03), (1.0, -0.03, 7.451e-09), (0.07445, 0.0, 0.03), (0.07445, 0.03, -3.725e-09), (0.07445, -5.588e-09, -0.03), (0.07445, -0.03, 7.451e-09), (0.866, -0.5, 0.03), (0.881, -0.474, -1.397e-09), (0.866, -0.5, -0.03), (0.851, -0.526, 4.191e-09), (0.06448, -0.03723, 0.03), (0.07948, -0.01124, -1.397e-09), (0.06448, -0.03723, -0.03), (0.04948, -0.06321, 4.191e-09), (0.5, -0.866, 0.03), (0.526, -0.851, -4.424e-09), (0.5, -0.866, -0.03), (0.474, -0.881, 7.218e-09), (0.03723, -0.06448, 0.03), (0.06321, -0.04948, -4.424e-09), (0.03723, -0.06448, -0.03), (0.01124, -0.07948, 7.218e-09), (2.265e-09, -1.0, 0.03), (0.03, -1.0, -7.153e-09), (-8.464e-09, -1.0, -0.03), (-0.03, -1.0, 9.775e-09), (2.265e-09, -0.07445, 0.03), (0.03, -0.07445, -7.153e-09), (-8.464e-09, -0.07445, -0.03), (-0.03, -0.07445, 9.775e-09), (-0.5, -0.866, 0.03), (-0.474, -0.881, -5.821e-09), (-0.5, -0.866, -0.03), (-0.526, -0.851, 8.382e-09), (-0.03723, -0.06448, 0.03), (-0.01124, -0.07948, -5.821e-09), (-0.03723, -0.06448, -0.03), (-0.06321, -0.04948, 8.382e-09), (-0.866, -0.5, 0.03), (-0.851, -0.526, -8.382e-09), (-0.866, -0.5, -0.03), (-0.881, -0.474, 1.071e-08), (-0.06448, -0.03723, 0.03), (-0.04948, -0.06321, -8.382e-09), (-0.06448, -0.03723, -0.03), (-0.07948, -0.01124, 1.071e-08), (-1.0, 0.0, 0.03), (-1.0, -0.03, -3.725e-09), (-1.0, 5.588e-09, -0.03), (-1.0, 0.03, 7.451e-09), (-0.07445, 0.0, 0.03), (-0.07445, -0.03, -3.725e-09), (-0.07445, 5.588e-09, -0.03), (-0.07445, 0.03, 7.451e-09), (-0.866, 0.5, 0.03), (-0.881, 0.474, -4.657e-09), (-0.866, 0.5, -0.03), (-0.851, 0.526, 6.985e-09), (-0.06448, 0.03723, 0.03), (-0.07948, 0.01124, -4.657e-09), (-0.06448, 0.03723, -0.03), (-0.04948, 0.06321, 6.985e-09), (2.265e-09, 0.07445, 0.03), (0.03, 0.07445, -7.153e-09), (-8.464e-09, 0.07445, -0.03), (-0.03, 0.07445, 9.775e-09), (2.265e-09, 1.0, 0.03), (0.03, 1.0, -7.153e-09), (-8.464e-09, 1.0, -0.03), (-0.03, 1.0, 9.775e-09), (-0.5, 0.866, 0.03), (-0.526, 0.851, -3.958e-09), (-0.5, 0.866, -0.03), (-0.474, 0.881, 6.519e-09), (-0.03723, 0.06448, 0.03), (-0.06321, 0.04948, -3.958e-09), (-0.03723, 0.06448, -0.03), (-0.01124, 0.07948, 6.519e-09), (-0.003476, 1.024, -0.092), (-0.003476, 1.024, 0.09445), (0.5067, 0.8868, -0.092), (0.5067, 0.8868, 0.09445), (0.8801, 0.5134, -0.092), (0.8801, 0.5134, 0.09445), (1.017, 0.00322, -0.092), (1.017, 0.00322, 0.09445), (0.8801, -0.5069, -0.092), (0.8801, -0.5069, 0.09445), (0.5067, -0.8804, -0.092), (0.5067, -0.8804, 0.09445), (-0.003476, -1.017, -0.092), (-0.003476, -1.017, 0.09445), (-0.5136, -0.8804, -0.092), (-0.5136, -0.8804, 0.09445), (-0.8871, -0.5069, -0.092), (-0.8871, -0.5069, 0.09445), (-1.024, 0.00322, -0.092), (-1.024, 0.00322, 0.09445), (-0.8871, 0.5134, -0.092), (-0.8871, 0.5134, 0.09445), (-0.5136, 0.8868, -0.092), (-0.5136, 0.8868, 0.09445), (-0.003476, 1.184, -0.092), (0.587, 1.026, -0.092), (0.587, 1.026, 0.09445), (-0.003476, 1.184, 0.09445), (1.019, 0.5937, -0.092), (1.019, 0.5937, 0.09445), (1.177, 0.00322, -0.092), (1.177, 0.00322, 0.09445), (1.019, -0.5872, -0.092), (1.019, -0.5872, 0.09445), (0.587, -1.019, -0.092), (0.587, -1.019, 0.09445), (-0.003476, -1.178, -0.092), (-0.003476, -1.178, 0.09445), (-0.5939, -1.019, -0.092), (-0.5939, -1.019, 0.09445), (-1.026, -0.5872, -0.092), (-1.026, -0.5872, 0.09445), (-1.184, 0.00322, -0.092), (-1.184, 0.00322, 0.09445), (-1.026, 0.5937, -0.092), (-1.026, 0.5937, 0.09445), (-0.5939, 1.026, -0.092), (-0.5939, 1.026, 0.09445), (-0.003476, 0.9574, -0.04937), (0.4736, 0.8296, -0.04937), (0.8229, 0.4803, -0.04937), (0.9507, 0.00322, -0.04937), (0.8229, -0.4739, -0.04937), (0.8203, -0.4708, 0.03146), (0.4736, -0.8231, -0.04937), (0.4711, -0.8201, 0.03146), (-0.003476, -0.951, -0.04937), (-0.4806, -0.8231, -0.04937), (-0.8298, -0.4739, -0.04937), (-0.9577, 0.00322, -0.04937), (-0.9602, 0.00629, 0.03146), (-0.8298, 0.4803, -0.04937), (-0.8324, 0.4834, 0.03146), (-0.4806, 0.8296, -0.04937), (-0.003476, 1.024, -0.04937), (0.5067, 0.8868, -0.04937), (0.5041, 0.8899, 0.03146), (-0.006026, 1.027, 0.03146), (0.8801, 0.5134, -0.04937), (0.8776, 0.5164, 0.03146), (1.017, 0.00322, -0.04937), (1.014, 0.00629, 0.03146), (0.8801, -0.5069, -0.04937), (0.8776, -0.5039, 0.03146), (0.5067, -0.8804, -0.04937), (0.5041, -0.8773, 0.03146), (-0.003476, -1.017, -0.04937), (-0.006026, -1.014, 0.03146), (-0.5136, -0.8804, -0.04937), (-0.5162, -0.8773, 0.03146), (-0.8871, -0.5069, -0.04937), (-0.8896, -0.5039, 0.03146), (-1.024, 0.00322, -0.04937), (-1.026, 0.00629, 0.03146), (-0.8871, 0.5134, -0.04937), (-0.8896, 0.5164, 0.03146), (-0.5136, 0.8868, -0.04937), (-0.5162, 0.8899, 0.03146), (-0.006026, 0.9605, 0.03146), (0.4711, 0.8327, 0.03146), (0.8203, 0.4834, 0.03146), (0.9482, 0.00629, 0.03146), (-0.006026, -0.9479, 0.03146), (-0.4831, -0.8201, 0.03146), (-0.8324, -0.4708, 0.03146), (-0.4831, 0.8327, 0.03146), (0.001233, 0.09376, -0.4279), (0.001233, 0.09376, 0.4499), (0.07648, 0.05752, -0.4279), (0.07648, 0.05752, 0.4499), (0.09506, -0.0239, -0.4279), (0.09506, -0.0239, 0.4499), (0.04299, -0.0892, -0.4279), (0.04299, -0.0892, 0.4499), (-0.04053, -0.0892, -0.4279), (-0.04053, -0.0892, 0.4499), (-0.0926, -0.0239, -0.4279), (-0.0926, -0.0239, 0.4499), (-0.07401, 0.05752, -0.4279), (-0.07401, 0.05752, 0.4499)], [], [(0, 4, 7, 3), (1, 5, 4, 0), (2, 6, 5, 1), (3, 7, 6, 2), (8, 12, 15, 11), (9, 13, 12, 8), (10, 14, 13, 9), (11, 15, 14, 10), (16, 20, 23, 19), (17, 21, 20, 16), (18, 22, 21, 17), (19, 23, 22, 18), (24, 28, 31, 27), (25, 29, 28, 24), (26, 30, 29, 25), (27, 31, 30, 26), (32, 36, 39, 35), (33, 37, 36, 32), (34, 38, 37, 33), (35, 39, 38, 34), (40, 44, 47, 43), (41, 45, 44, 40), (42, 46, 45, 41), (43, 47, 46, 42), (48, 52, 55, 51), (49, 53, 52, 48), (50, 54, 53, 49), (51, 55, 54, 50), (56, 60, 63, 59), (57, 61, 60, 56), (58, 62, 61, 57), (59, 63, 62, 58), (64, 68, 71, 67), (65, 69, 68, 64), (66, 70, 69, 65), (67, 71, 70, 66), (72, 76, 79, 75), (73, 77, 76, 72), (74, 78, 77, 73), (75, 79, 78, 74), (80, 84, 87, 83), (81, 85, 84, 80), (82, 86, 85, 81), (83, 87, 86, 82), (88, 92, 95, 91), (89, 93, 92, 88), (90, 94, 93, 89), (91, 95, 94, 90), (120, 123, 122, 121), (121, 122, 125, 124), (124, 125, 127, 126), (126, 127, 129, 128), (128, 129, 131, 130), (130, 131, 133, 132), (132, 133, 135, 134), (134, 135, 137, 136), (136, 137, 139, 138), (138, 139, 141, 140), (96, 98, 161, 160), (140, 141, 143, 142), (142, 143, 123, 120), (118, 96, 160, 182), (98, 96, 120, 121), (97, 99, 122, 123), (100, 98, 121, 124), (99, 101, 125, 122), (102, 100, 124, 126), (101, 103, 127, 125), (104, 102, 126, 128), (103, 105, 129, 127), (106, 104, 128, 130), (105, 107, 131, 129), (108, 106, 130, 132), (107, 109, 133, 131), (110, 108, 132, 134), (109, 111, 135, 133), (112, 110, 134, 136), (111, 113, 137, 135), (114, 112, 136, 138), (113, 115, 139, 137), (116, 114, 138, 140), (115, 117, 141, 139), (118, 116, 140, 142), (117, 119, 143, 141), (96, 118, 142, 120), (119, 97, 123, 143), (113, 111, 175, 177), (104, 106, 170, 168), (97, 119, 183, 163), (99, 97, 163, 162), (112, 114, 178, 176), (107, 105, 169, 171), (98, 100, 164, 161), (115, 113, 177, 179), (106, 108, 172, 170), (101, 99, 162, 165), (114, 116, 180, 178), (109, 107, 171, 173), (100, 102, 166, 164), (117, 115, 179, 181), (108, 110, 174, 172), (103, 101, 165, 167), (116, 118, 182, 180), (111, 109, 173, 175), (102, 104, 168, 166), (119, 117, 181, 183), (110, 112, 176, 174), (105, 103, 167, 169), (145, 144, 160, 161), (184, 185, 162, 163), (146, 145, 161, 164), (185, 186, 165, 162), (147, 146, 164, 166), (186, 187, 167, 165), (148, 147, 166, 168), (187, 149, 169, 167), (150, 148, 168, 170), (149, 151, 171, 169), (152, 150, 170, 172), (151, 188, 173, 171), (153, 152, 172, 174), (188, 189, 175, 173), (154, 153, 174, 176), (189, 190, 177, 175), (155, 154, 176, 178), (190, 156, 179, 177), (157, 155, 178, 180), (156, 158, 181, 179), (159, 157, 180, 182), (158, 191, 183, 181), (144, 159, 182, 160), (191, 184, 163, 183), (147, 148, 149, 187), (157, 159, 191, 158), (150, 152, 188, 151), (144, 145, 185, 184), (153, 154, 190, 189), (146, 147, 187, 186), (155, 157, 158, 156), (148, 150, 151, 149), (159, 144, 184, 191), (152, 153, 189, 188), (145, 146, 186, 185), (154, 155, 156, 190), (192, 193, 195, 194), (194, 195, 197, 196), (196, 197, 199, 198), (198, 199, 201, 200), (200, 201, 203, 202), (195, 193, 205, 203, 201, 199, 197), (202, 203, 205, 204), (204, 205, 193, 192), (192, 194, 196, 198, 200, 202, 204)])
me_circle_001.polygons.foreach_set('material_index', [1, 1, 1, 1, 1, 1, 1, 1, 1, 1, 1, 1, 1, 1, 1, 1, 1, 1, 1, 1, 1, 1, 1, 1, 1, 1, 1, 1, 1, 1, 1, 1, 1, 1, 1, 1, 1, 1, 1, 1, 1, 1, 1, 1, 1, 1, 1, 1, 0, 0, 0, 0, 0, 0, 0, 0, 0, 0, 0, 0, 0, 0, 0, 0, 0, 0, 0, 0, 0, 0, 0, 0, 0, 0, 0, 0, 0, 0, 0, 0, 0, 0, 0, 0, 0, 0, 0, 0, 0, 0, 0, 0, 0, 0, 0, 0, 0, 0, 0, 0, 0, 0, 0, 0, 0, 0, 0, 0, 1, 1, 1, 1, 1, 1, 1, 1, 1, 1, 1, 1, 1, 1, 1, 1, 1, 1, 1, 1, 1, 1, 1, 1, 1, 1, 1, 0, 1, 1, 1, 1, 1, 1, 1, 1, 1, 1, 1, 1, 1, 1, 1, 1, 1])
_uv = me_circle_001.uv_layers.new(name='UVMap')
_uv.uv.foreach_set('vector', [0.0, 1.0, 1.0, 1.0, 1.0, 0.75, 0.0, 0.75, 0.0, 0.25, 1.0, 0.25, 1.0, 0.0, 0.0, 0.0, 0.0, 0.5, 1.0, 0.5, 1.0, 0.25, 0.0, 0.25, 0.0, 0.75, 1.0, 0.75, 1.0, 0.5, 0.0, 0.5, 0.0, 1.0, 1.0, 1.0, 1.0, 0.75, 0.0, 0.75, 0.0, 0.25, 1.0, 0.25, 1.0, 0.0, 0.0, 0.0, 0.0, 0.5, 1.0, 0.5, 1.0, 0.25, 0.0, 0.25, 0.0, 0.75, 1.0, 0.75, 1.0, 0.5, 0.0, 0.5, 0.0, 1.0, 1.0, 1.0, 1.0, 0.75, 0.0, 0.75, 0.0, 0.25, 1.0, 0.25, 1.0, 0.0, 0.0, 0.0, 0.0, 0.5, 1.0, 0.5, 1.0, 0.25, 0.0, 0.25, 0.0, 0.75, 1.0, 0.75, 1.0, 0.5, 0.0, 0.5, 0.0, 1.0, 1.0, 1.0, 1.0, 0.75, 0.0, 0.75, 0.0, 0.25, 1.0, 0.25, 1.0, 0.0, 0.0, 0.0, 0.0, 0.5, 1.0, 0.5, 1.0, 0.25, 0.0, 0.25, 0.0, 0.75, 1.0, 0.75, 1.0, 0.5, 0.0, 0.5, 0.0, 1.0, 1.0, 1.0, 1.0, 0.75, 0.0, 0.75, 0.0, 0.25, 1.0, 0.25, 1.0, 0.0, 0.0, 0.0, 0.0, 0.5, 1.0, 0.5, 1.0, 0.25, 0.0, 0.25, 0.0, 0.75, 1.0, 0.75, 1.0, 0.5, 0.0, 0.5, 0.0, 1.0, 1.0, 1.0, 1.0, 0.75, 0.0, 0.75, 0.0, 0.25, 1.0, 0.25, 1.0, 0.0, 0.0, 0.0, 0.0, 0.5, 1.0, 0.5, 1.0, 0.25, 0.0, 0.25, 0.0, 0.75, 1.0, 0.75, 1.0, 0.5, 0.0, 0.5, 0.0, 1.0, 1.0, 1.0, 1.0, 0.75, 0.0, 0.75, 0.0, 0.25, 1.0, 0.25, 1.0, 0.0, 0.0, 0.0, 0.0, 0.5, 1.0, 0.5, 1.0, 0.25, 0.0, 0.25, 0.0, 0.75, 1.0, 0.75, 1.0, 0.5, 0.0, 0.5, 0.0, 1.0, 1.0, 1.0, 1.0, 0.75, 0.0, 0.75, 0.0, 0.25, 1.0, 0.25, 1.0, 0.0, 0.0, 0.0, 0.0, 0.5, 1.0, 0.5, 1.0, 0.25, 0.0, 0.25, 0.0, 0.75, 1.0, 0.75, 1.0, 0.5, 0.0, 0.5, 0.0, 1.0, 1.0, 1.0, 1.0, 0.75, 0.0, 0.75, 0.0, 0.25, 1.0, 0.25, 1.0, 0.0, 0.0, 0.0, 0.0, 0.5, 1.0, 0.5, 1.0, 0.25, 0.0, 0.25, 0.0, 0.75, 1.0, 0.75, 1.0, 0.5, 0.0, 0.5, 0.0, 1.0, 1.0, 1.0, 1.0, 0.75, 0.0, 0.75, 0.0, 0.25, 1.0, 0.25, 1.0, 0.0, 0.0, 0.0, 0.0, 0.5, 1.0, 0.5, 1.0, 0.25, 0.0, 0.25, 0.0, 0.75, 1.0, 0.75, 1.0, 0.5, 0.0, 0.5, 0.0, 1.0, 1.0, 1.0, 1.0, 0.75, 0.0, 0.75, 0.0, 0.25, 1.0, 0.25, 1.0, 0.0, 0.0, 0.0, 0.0, 0.5, 1.0, 0.5, 1.0, 0.25, 0.0, 0.25, 0.0, 0.75, 1.0, 0.75, 1.0, 0.5, 0.0, 0.5, 0.0, 1.0, 1.0, 1.0, 1.0, 0.75, 0.0, 0.75, 0.0, 0.25, 1.0, 0.25, 1.0, 0.0, 0.0, 0.0, 0.0, 0.5, 1.0, 0.5, 1.0, 0.25, 0.0, 0.25, 0.0, 0.75, 1.0, 0.75, 1.0, 0.5, 0.0, 0.5, 1.0, 0.5, 1.0, 1.0, 0.9167, 1.0, 0.9167, 0.5, 0.9167, 0.5, 0.9167, 1.0, 0.8333, 1.0, 0.8333, 0.5, 0.8333, 0.5, 0.8333, 1.0, 0.75, 1.0, 0.75, 0.5, 0.75, 0.5, 0.75, 1.0, 0.6667, 1.0, 0.6667, 0.5, 0.6667, 0.5, 0.6667, 1.0, 0.5833, 1.0, 0.5833, 0.5, 0.5833, 0.5, 0.5833, 1.0, 0.5, 1.0, 0.5, 0.5, 0.5, 0.5, 0.5, 1.0, 0.4167, 1.0, 0.4167, 0.5, 0.4167, 0.5, 0.4167, 1.0, 0.3333, 1.0, 0.3333, 0.5, 0.3333, 0.5, 0.3333, 1.0, 0.25, 1.0, 0.25, 0.5, 0.25, 0.5, 0.25, 1.0, 0.1667, 1.0, 0.1667, 0.5, 0.75, 0.4574, 0.8537, 0.4296, 0.8537, 0.4296, 0.75, 0.4574, 0.1667, 0.5, 0.1667, 1.0, 0.08333, 1.0, 0.08333, 0.5, 0.08333, 0.5, 0.08333, 1.0, 7.451e-08, 1.0, 7.451e-08, 0.5, 0.6463, 0.4296, 0.75, 0.4574, 0.75, 0.4574, 0.6463, 0.4296, 0.8537, 0.4296, 0.75, 0.4574, 0.75, 0.49, 0.87, 0.4578, 0.25, 0.4574, 0.3537, 0.4296, 0.37, 0.4578, 0.25, 0.49, 0.9296, 0.3537, 0.8537, 0.4296, 0.87, 0.4578, 0.9578, 0.37, 0.3537, 0.4296, 0.4296, 0.3537, 0.4578, 0.37, 0.37, 0.4578, 0.9574, 0.25, 0.9296, 0.3537, 0.9578, 0.37, 0.99, 0.25, 0.4296, 0.3537, 0.4574, 0.25, 0.49, 0.25, 0.4578, 0.37, 0.9296, 0.1463, 0.9574, 0.25, 0.99, 0.25, 0.9578, 0.13, 0.4574, 0.25, 0.4296, 0.1463, 0.4578, 0.13, 0.49, 0.25, 0.8537, 0.07042, 0.9296, 0.1463, 0.9578, 0.13, 0.87, 0.04215, 0.4296, 0.1463, 0.3537, 0.07042, 0.37, 0.04215, 0.4578, 0.13, 0.75, 0.04264, 0.8537, 0.07042, 0.87, 0.04215, 0.75, 0.01, 0.3537, 0.07042, 0.25, 0.04264, 0.25, 0.01, 0.37, 0.04215, 0.6463, 0.07042, 0.75, 0.04264, 0.75, 0.01, 0.63, 0.04215, 0.25, 0.04264, 0.1463, 0.07042, 0.13, 0.04215, 0.25, 0.01, 0.5704, 0.1463, 0.6463, 0.07042, 0.63, 0.04215, 0.5422, 0.13, 0.1463, 0.07042, 0.07042, 0.1463, 0.04215, 0.13, 0.13, 0.04215, 0.5426, 0.25, 0.5704, 0.1463, 0.5422, 0.13, 0.51, 0.25, 0.07042, 0.1463, 0.04264, 0.25, 0.01, 0.25, 0.04215, 0.13, 0.5704, 0.3537, 0.5426, 0.25, 0.51, 0.25, 0.5422, 0.37, 0.04264, 0.25, 0.07042, 0.3537, 0.04215, 0.37, 0.01, 0.25, 0.6463, 0.4296, 0.5704, 0.3537, 0.5422, 0.37, 0.63, 0.4578, 0.07042, 0.3537, 0.1463, 0.4296, 0.13, 0.4578, 0.04215, 0.37, 0.75, 0.4574, 0.6463, 0.4296, 0.63, 0.4578, 0.75, 0.49, 0.1463, 0.4296, 0.25, 0.4574, 0.25, 0.49, 0.13, 0.4578, 0.07042, 0.1463, 0.1463, 0.07042, 0.1463, 0.07042, 0.07042, 0.1463, 0.9296, 0.1463, 0.8537, 0.07042, 0.8537, 0.07042, 0.9296, 0.1463, 0.25, 0.4574, 0.1463, 0.4296, 0.1463, 0.4296, 0.25, 0.4574, 0.3537, 0.4296, 0.25, 0.4574, 0.25, 0.4574, 0.3537, 0.4296, 0.5704, 0.1463, 0.5426, 0.25, 0.5426, 0.25, 0.5704, 0.1463, 0.3537, 0.07042, 0.4296, 0.1463, 0.4296, 0.1463, 0.3537, 0.07042, 0.8537, 0.4296, 0.9296, 0.3537, 0.9296, 0.3537, 0.8537, 0.4296, 0.04264, 0.25, 0.07042, 0.1463, 0.07042, 0.1463, 0.04264, 0.25, 0.8537, 0.07042, 0.75, 0.04264, 0.75, 0.04264, 0.8537, 0.07042, 0.4296, 0.3537, 0.3537, 0.4296, 0.3537, 0.4296, 0.4296, 0.3537, 0.5426, 0.25, 0.5704, 0.3537, 0.5704, 0.3537, 0.5426, 0.25, 0.25, 0.04264, 0.3537, 0.07042, 0.3537, 0.07042, 0.25, 0.04264, 0.9296, 0.3537, 0.9574, 0.25, 0.9574, 0.25, 0.9296, 0.3537, 0.07042, 0.3537, 0.04264, 0.25, 0.04264, 0.25, 0.07042, 0.3537, 0.75, 0.04264, 0.6463, 0.07042, 0.6463, 0.07042, 0.75, 0.04264, 0.4574, 0.25, 0.4296, 0.3537, 0.4296, 0.3537, 0.4574, 0.25, 0.5704, 0.3537, 0.6463, 0.4296, 0.6463, 0.4296, 0.5704, 0.3537, 0.1463, 0.07042, 0.25, 0.04264, 0.25, 0.04264, 0.1463, 0.07042, 0.9574, 0.25, 0.9296, 0.1463, 0.9296, 0.1463, 0.9574, 0.25, 0.1463, 0.4296, 0.07042, 0.3537, 0.07042, 0.3537, 0.1463, 0.4296, 0.6463, 0.07042, 0.5704, 0.1463, 0.5704, 0.1463, 0.6463, 0.07042, 0.4296, 0.1463, 0.4574, 0.25, 0.4574, 0.25, 0.4296, 0.1463, 0.847, 0.4179, 0.75, 0.4439, 0.75, 0.4574, 0.8537, 0.4296, 0.25, 0.4439, 0.347, 0.4179, 0.3537, 0.4296, 0.25, 0.4574, 0.9179, 0.347, 0.847, 0.4179, 0.8537, 0.4296, 0.9296, 0.3537, 0.347, 0.4179, 0.4179, 0.347, 0.4296, 0.3537, 0.3537, 0.4296, 0.9439, 0.25, 0.9179, 0.347, 0.9296, 0.3537, 0.9574, 0.25, 0.4179, 0.347, 0.4439, 0.25, 0.4574, 0.25, 0.4296, 0.3537, 0.9179, 0.153, 0.9439, 0.25, 0.9574, 0.25, 0.9296, 0.1463, 0.4439, 0.25, 0.4179, 0.153, 0.4296, 0.1463, 0.4574, 0.25, 0.847, 0.08205, 0.9179, 0.153, 0.9296, 0.1463, 0.8537, 0.07042, 0.4179, 0.153, 0.347, 0.08205, 0.3537, 0.07042, 0.4296, 0.1463, 0.75, 0.05607, 0.847, 0.08205, 0.8537, 0.07042, 0.75, 0.04264, 0.347, 0.08205, 0.25, 0.05607, 0.25, 0.04264, 0.3537, 0.07042, 0.653, 0.08205, 0.75, 0.05607, 0.75, 0.04264, 0.6463, 0.07042, 0.25, 0.05607, 0.153, 0.08205, 0.1463, 0.07042, 0.25, 0.04264, 0.5821, 0.153, 0.653, 0.08205, 0.6463, 0.07042, 0.5704, 0.1463, 0.153, 0.08205, 0.08205, 0.153, 0.07042, 0.1463, 0.1463, 0.07042, 0.5561, 0.25, 0.5821, 0.153, 0.5704, 0.1463, 0.5426, 0.25, 0.08205, 0.153, 0.05607, 0.25, 0.04264, 0.25, 0.07042, 0.1463, 0.5821, 0.347, 0.5561, 0.25, 0.5426, 0.25, 0.5704, 0.3537, 0.05607, 0.25, 0.08205, 0.347, 0.07042, 0.3537, 0.04264, 0.25, 0.653, 0.4179, 0.5821, 0.347, 0.5704, 0.3537, 0.6463, 0.4296, 0.08205, 0.347, 0.153, 0.4179, 0.1463, 0.4296, 0.07042, 0.3537, 0.75, 0.4439, 0.653, 0.4179, 0.6463, 0.4296, 0.75, 0.4574, 0.153, 0.4179, 0.25, 0.4439, 0.25, 0.4574, 0.1463, 0.4296, 0.9439, 0.25, 0.9179, 0.153, 0.9179, 0.153, 0.9439, 0.25, 0.5821, 0.347, 0.653, 0.4179, 0.653, 0.4179, 0.5821, 0.347, 0.847, 0.08205, 0.75, 0.05607, 0.75, 0.05607, 0.847, 0.08205, 0.75, 0.4439, 0.847, 0.4179, 0.847, 0.4179, 0.75, 0.4439, 0.653, 0.08205, 0.5821, 0.153, 0.5821, 0.153, 0.653, 0.08205, 0.9179, 0.347, 0.9439, 0.25, 0.9439, 0.25, 0.9179, 0.347, 0.5561, 0.25, 0.5821, 0.347, 0.5821, 0.347, 0.5561, 0.25, 0.9179, 0.153, 0.847, 0.08205, 0.847, 0.08205, 0.9179, 0.153, 0.653, 0.4179, 0.75, 0.4439, 0.75, 0.4439, 0.653, 0.4179, 0.75, 0.05607, 0.653, 0.08205, 0.653, 0.08205, 0.75, 0.05607, 0.847, 0.4179, 0.9179, 0.347, 0.9179, 0.347, 0.847, 0.4179, 0.5821, 0.153, 0.5561, 0.25, 0.5561, 0.25, 0.5821, 0.153, 1.0, 0.5, 1.0, 1.0, 0.8571, 1.0, 0.8571, 0.5, 0.8571, 0.5, 0.8571, 1.0, 0.7143, 1.0, 0.7143, 0.5, 0.7143, 0.5, 0.7143, 1.0, 0.5714, 1.0, 0.5714, 0.5, 0.5714, 0.5, 0.5714, 1.0, 0.4286, 1.0, 0.4286, 0.5, 0.4286, 0.5, 0.4286, 1.0, 0.2857, 1.0, 0.2857, 0.5, 0.4376, 0.3996, 0.25, 0.49, 0.06236, 0.3996, 0.01602, 0.1966, 0.1459, 0.03377, 0.3541, 0.03377, 0.484, 0.1966, 0.2857, 0.5, 0.2857, 1.0, 0.1429, 1.0, 0.1429, 0.5, 0.1429, 0.5, 0.1429, 1.0, 2.98e-08, 1.0, 2.98e-08, 0.5, 0.75, 0.49, 0.9376, 0.3996, 0.984, 0.1966, 0.8541, 0.03377, 0.6459, 0.03377, 0.516, 0.1966, 0.5624, 0.3996])
me_circle_001.materials.append(mat_blackplastic)
me_circle_001.materials.append(mat_metalchrome)
me_circle_001.auto_texspace = False
me_circle_001.update()
me_sphere = bpy.data.meshes.new('Sphere')
me_sphere.from_pydata([(-0.3349, 0.8409, 1.189), (-0.3349, 0.9544, 1.076), (-0.3349, 0.9959, 0.9209), (-0.1875, 0.7338, 1.189), (-0.07956, 0.7689, 1.076), (-0.04006, 0.7817, 0.9209), (-0.2438, 0.5605, 1.189), (-0.1771, 0.4687, 1.076), (-0.1527, 0.4351, 0.9209), (-0.3349, 0.6859, 1.231), (-0.426, 0.5605, 1.189), (-0.4927, 0.4687, 1.076), (-0.5171, 0.4351, 0.9209), (-0.4823, 0.7338, 1.189), (-0.5902, 0.7689, 1.076), (-0.6297, 0.7817, 0.9209)], [], [(1, 0, 3, 4), (2, 1, 4, 5), (0, 9, 3), (5, 4, 7, 8), (3, 9, 6), (4, 3, 6, 7), (8, 7, 11, 12), (6, 9, 10), (7, 6, 10, 11), (12, 11, 14, 15), (10, 9, 13), (11, 10, 13, 14), (15, 14, 1, 2), (13, 9, 0), (5, 8, 12, 15, 2), (14, 13, 0, 1)])
_uv = me_sphere.uv_layers.new(name='UVMap')
_uv.uv.foreach_set('vector', [0.6, 0.6667, 0.6, 0.8333, 0.4, 0.8333, 0.4, 0.6667, 0.6, 0.5, 0.6, 0.6667, 0.4, 0.6667, 0.4, 0.5, 0.6, 0.8333, 0.5, 1.0, 0.4, 0.8333, 0.4, 0.5, 0.4, 0.6667, 0.2, 0.6667, 0.2, 0.5, 0.4, 0.8333, 0.3, 1.0, 0.2, 0.8333, 0.4, 0.6667, 0.4, 0.8333, 0.2, 0.8333, 0.2, 0.6667, 0.2, 0.5, 0.2, 0.6667, 0.0, 0.6667, 0.0, 0.5, 0.2, 0.8333, 0.1, 1.0, 0.0, 0.8333, 0.2, 0.6667, 0.2, 0.8333, 0.0, 0.8333, 0.0, 0.6667, 1.0, 0.5, 1.0, 0.6667, 0.8, 0.6667, 0.8, 0.5, 1.0, 0.8333, 0.9, 1.0, 0.8, 0.8333, 1.0, 0.6667, 1.0, 0.8333, 0.8, 0.8333, 0.8, 0.6667, 0.8, 0.5, 0.8, 0.6667, 0.6, 0.6667, 0.6, 0.5, 0.8, 0.8333, 0.7, 1.0, 0.6, 0.8333, 0.4, 0.5, 0.2, 0.5, 0.0, 0.5, 0.8, 0.5, 0.6, 0.5, 0.8, 0.6667, 0.8, 0.8333, 0.6, 0.8333, 0.6, 0.6667])
me_sphere.materials.append(mat_material)
me_sphere.update()

# ---- objects
ob_loopframe = bpy.data.objects.new('LoopFrame', me_vert_003)
ob_frame_back = bpy.data.objects.new('Frame_Back', me_vert_002)
ob_wheel_back = bpy.data.objects.new('Wheel_Back', me_circle_003)
ob_handle = bpy.data.objects.new('Handle', me_handle)
ob_pedalcenter = bpy.data.objects.new('PedalCenter', me_circle_007)
ob_pedalleft = bpy.data.objects.new('PedalLeft', me_circle_009)
ob_pedalright = bpy.data.objects.new('PedalRight', me_circle_010)
ob_frame_front = bpy.data.objects.new('Frame_Front', me_vert_006)
ob_wheel_front = bpy.data.objects.new('Wheel_Front', me_circle_001)
ob_loop = bpy.data.objects.new('Loop', None)
ob_back = bpy.data.objects.new('Back', None)
ob_bell = bpy.data.objects.new('Bell', me_sphere)

# ---- transforms, parenting, visibility, modifiers, constraints
ob_loopframe.parent = ob_loop
ob_loopframe.location = (-0.01776, -0.01979, -0.005207)
ob_loopframe.rotation_euler = (0.0, -0.0, -1.571)
ob_frame_back.parent = ob_back
ob_frame_back.location = (-0.01776, -0.01979, -0.005207)
ob_frame_back.rotation_euler = (0.0, -0.0, -1.571)
ob_wheel_back.parent = ob_back
ob_wheel_back.location = (-0.01315, 1.387, 0.6791)
ob_wheel_back.rotation_euler = (1.571, -0.0, -1.571)
ob_wheel_back.scale = (0.6234, 0.6234, 0.4204)
ob_handle.parent = ob_loop
ob_handle.location = (-0.01776, -0.5094, 1.992)
ob_handle.rotation_euler = (0.0, -0.3348, -1.571)
ob_pedalcenter.parent = ob_loop
ob_pedalcenter.location = (-0.01776, 0.2743, 0.6771)
ob_pedalcenter.rotation_euler = (1.571, -0.0, -1.571)
ob_pedalcenter.scale = (0.4052, 0.4052, 0.4052)
ob_pedalleft.parent = ob_pedalcenter
ob_pedalleft.matrix_parent_inverse = Matrix(((1.863e-07, -2.468, -0.0, 0.677), (-1.079e-07, -8.145e-15, 2.468, -1.671), (-2.468, -1.863e-07, -1.079e-07, -0.04384), (0.0, 0.0, -0.0, 1.0)))
ob_pedalleft.location = (-0.1081, 0.354, 0.2444)
ob_pedalleft.rotation_euler = (1.542, 0.384, 0.0)
ob_pedalleft.scale = (0.4052, 0.4052, 0.4052)
_c = ob_pedalleft.constraints.new('CHILD_OF'); _c.name = 'Child Of'
_c.target = ob_pedalcenter
_c.set_inverse_pending = False
_c.inverse_matrix = ((2.468, 0.0, -0.0, 0.7259), (0.0, -1.079e-07, 2.468, -1.671), (-0.0, -2.468, -1.079e-07, -0.01011), (-0.0, 0.0, -0.0, 1.0))
ob_pedalright.parent = ob_pedalcenter
ob_pedalright.matrix_parent_inverse = Matrix(((1.863e-07, -2.468, -0.0, 0.677), (-1.079e-07, -8.145e-15, 2.468, -1.671), (-2.468, -1.863e-07, -1.079e-07, -0.04384), (0.0, 0.0, -0.0, 1.0)))
ob_pedalright.location = (-0.2941, -0.004098, 0.6771)
ob_pedalright.rotation_euler = (1.571, 0.384, 1.559e-08)
ob_pedalright.scale = (0.4052, 0.4052, 0.4052)
_c = ob_pedalright.constraints.new('CHILD_OF'); _c.name = 'Child Of'
_c.target = ob_pedalcenter
_c.set_inverse_pending = False
_c.inverse_matrix = ((2.468, 0.0, -0.0, 0.7259), (0.0, -1.079e-07, 2.468, -1.671), (-0.0, -2.468, -1.079e-07, -0.01011), (-0.0, 0.0, -0.0, 1.0))
ob_frame_front.location = (-0.01776, -0.6362, 1.787)
ob_frame_front.rotation_euler = (0.0, -0.3255, -1.571)
ob_wheel_front.parent = ob_frame_front
ob_wheel_front.matrix_parent_inverse = Matrix(((7.153e-08, -0.9475, 0.3198, -1.174), (1.0, 7.55e-08, -1.776e-15, 0.01776), (-2.414e-08, 0.3198, 0.9475, -1.49), (-0.0, -0.0, -0.0, 1.0)))
ob_wheel_front.location = (-0.01315, -1.053, 0.6791)
ob_wheel_front.rotation_euler = (1.571, -0.0, -1.571)
ob_wheel_front.scale = (0.6234, 0.6234, 0.4204)
ob_loop.location = (0.0, 0.0, 0.0)
ob_loop.empty_display_type = 'ARROWS'
ob_back.location = (0.0, 0.0, 0.0)
ob_back.empty_display_type = 'ARROWS'
ob_bell.parent = ob_frame_front
ob_bell.matrix_parent_inverse = Matrix(((7.153e-08, -0.9475, 0.3198, -1.174), (1.0, 7.55e-08, -1.776e-15, 0.01776), (-2.414e-08, 0.3198, 0.9475, -1.49), (-0.0, -0.0, -0.0, 1.0)))
ob_bell.location = (-0.01776, -0.6362, 1.787)
ob_bell.rotation_euler = (0.2585, -0.3082, 0.08736)
ob_bell.scale = (0.2618, 0.2618, 0.2618)

# ---- collection membership
col_bike.objects.link(ob_loopframe)
col_bike.objects.link(ob_frame_back)
col_bike.objects.link(ob_wheel_back)
col_bike.objects.link(ob_handle)
col_bike.objects.link(ob_pedalcenter)
col_bike.objects.link(ob_pedalleft)
col_bike.objects.link(ob_pedalright)
col_bike.objects.link(ob_frame_front)
col_bike.objects.link(ob_wheel_front)
col_bike.objects.link(ob_loop)
col_bike.objects.link(ob_back)
col_bike.objects.link(ob_bell)

# ---- scene / render settings (as saved in the file)
scene.frame_start = 1; scene.frame_end = 250; scene.frame_set(1)
scene.render.engine = 'BLENDER_EEVEE_NEXT'
scene.cycles.sampling_pattern = 'TABULATED_SOBOL'
scene.eevee.ray_tracing_options.trace_max_roughness = 0.0
bpy.context.view_layer.update()

# ---- added for rendering (the .blend has no active camera and no usable light): camera, sun
cam_auto = bpy.data.cameras.new('AutoCamera')
cam_auto.lens = 50.0
cam_auto.sensor_width = 36.0
cam_auto.clip_end = 1000.0
ob_auto_camera = bpy.data.objects.new('AutoCamera', cam_auto)
scene.collection.objects.link(ob_auto_camera)
ob_auto_camera.location = (4.26226, -4.96659, 4.46861)
ob_auto_camera.rotation_euler = (1.09748, -7.21219e-08, 0.694738)
scene.camera = ob_auto_camera
light_auto_sun = bpy.data.lights.new('AutoSun', 'SUN')
light_auto_sun.energy = 3.0
light_auto_sun.angle = 0.0523599
ob_auto_sun = bpy.data.objects.new('AutoSun', light_auto_sun)
scene.collection.objects.link(ob_auto_sun)
ob_auto_sun.rotation_euler = (0.872665, 0.174533, 0.523599)
bpy.context.view_layer.update()

